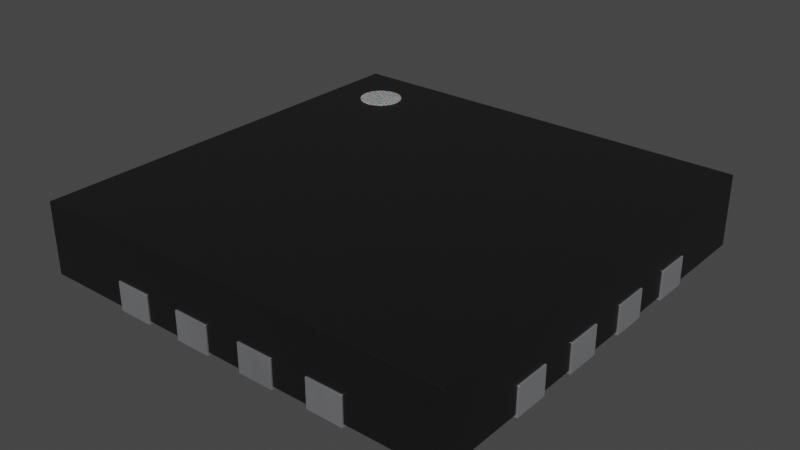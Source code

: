 # Source: VQFN-16-1EP_3x3mm_P0.5mm_EP1.1x1.1mm.blend  (saved by Blender 3.2.14; exported with 4.5.12 LTS)
import bpy
from mathutils import Matrix  # noqa: F401  (used for matrix-valued properties, if any)

bpy.ops.wm.read_factory_settings(use_empty=True)
scene = bpy.context.scene
scene.name = 'Scene'

# ---- collections
col_collection = bpy.data.collections.new('Collection'); scene.collection.children.link(col_collection)

# ---- materials (node trees are filled in below, after node groups)
mat_plastic_chip = bpy.data.materials.new('plastic_chip')
mat_plastic_chip.use_transparent_shadow = False
mat_plastic_chip.preview_render_type = 'CUBE'
mat_metal_pins = bpy.data.materials.new('metal_pins')
mat_metal_pins.use_transparent_shadow = False
mat_metal_pins.preview_render_type = 'CUBE'
mat_white_markings = bpy.data.materials.new('white_markings')
mat_white_markings.use_transparent_shadow = False
mat_white_markings.preview_render_type = 'FLAT'

# ---- material node trees
mat_plastic_chip.use_nodes = True; mat_plastic_chip.node_tree.nodes.clear()
_N = mat_plastic_chip.node_tree.nodes; _L = mat_plastic_chip.node_tree.links
n0 = _N.new('ShaderNodeBsdfPrincipled'); n0.name = 'Principled BSDF'; n0.location = (10, 300)
n0.distribution = 'GGX'
n0.subsurface_method = 'BURLEY'
n0.inputs[0].default_value = (0.009312, 0.009312, 0.009312, 1.0)
n0.inputs[1].default_value = 0.1372
n0.inputs[2].default_value = 0.3706
n0.inputs[3].default_value = 1.45
n0.inputs[27].default_value = (0.0, 0.0, 0.0, 1.0)
n0.inputs[28].default_value = 1.0
n1 = _N.new('ShaderNodeOutputMaterial'); n1.name = 'Material Output'; n1.location = (300, 300)
n2 = _N.new('ShaderNodeTexNoise'); n2.name = 'Noise Texture'; n2.location = (-893, 54)
n2.inputs[2].default_value = 200.0
n2.inputs[3].default_value = 3.6
n2.inputs[4].default_value = 0.8375
n3 = _N.new('ShaderNodeBump'); n3.name = 'Bump'; n3.location = (-604, -53)
n3.inputs[0].default_value = 0.08
n3.inputs[1].default_value = 1.0
n3.inputs[2].default_value = 1.0
_L.new(n0.outputs[0], n1.inputs[0])
_L.new(n2.outputs[0], n3.inputs[3])
_L.new(n3.outputs[0], n0.inputs[5])
n1.is_active_output = True
mat_metal_pins.use_nodes = True; mat_metal_pins.node_tree.nodes.clear()
_N = mat_metal_pins.node_tree.nodes; _L = mat_metal_pins.node_tree.links
n0 = _N.new('ShaderNodeMapping'); n0.name = 'Mapping'; n0.location = (-1447, -91)
n0.inputs[3].default_value = (4.8, 1.2, 1.1)
n1 = _N.new('ShaderNodeBsdfPrincipled'); n1.name = 'Principled BSDF'; n1.location = (-560, 254)
n1.distribution = 'GGX'
n1.subsurface_method = 'BURLEY'
n1.inputs[1].default_value = 0.7818
n1.inputs[2].default_value = 0.2886
n1.inputs[3].default_value = 1.45
n1.inputs[13].default_value = 0.0
n1.inputs[27].default_value = (0.0, 0.0, 0.0, 1.0)
n1.inputs[28].default_value = 1.0
n2 = _N.new('ShaderNodeOutputMaterial'); n2.name = 'Material Output.002'; n2.location = (-205, 253)
n2.width = 213
n3 = _N.new('ShaderNodeTexNoise'); n3.name = 'Noise Texture.002'; n3.location = (-1228, -73)
n3.inputs[2].default_value = 0.1
n3.inputs[3].default_value = 7.0
n3.inputs[4].default_value = 0.6
n3.inputs[8].default_value = 0.4
n4 = _N.new('ShaderNodeTexCoord'); n4.name = 'Texture Coordinate'; n4.location = (-1636, -116)
n5 = _N.new('ShaderNodeMix'); n5.name = 'Mix.001'; n5.location = (-921, 45)
n5.data_type = 'RGBA'
n5.inputs[6].default_value = (0.9398, 0.9547, 1.0, 1.0)
n5.inputs[7].default_value = (0.13, 0.1259, 0.1359, 1.0)
n6 = _N.new('ShaderNodeBump'); n6.name = 'Bump.001'; n6.location = (-1001, -227)
n6.inputs[0].default_value = 0.05
n6.inputs[1].default_value = 0.01
n6.inputs[2].default_value = 1.0
_L.new(n1.outputs[0], n2.inputs[0])
_L.new(n3.outputs[0], n6.inputs[3])
_L.new(n0.outputs[0], n3.inputs[0])
_L.new(n3.outputs[0], n5.inputs[0])
_L.new(n4.outputs[3], n0.inputs[0])
_L.new(n5.outputs[2], n1.inputs[0])
_L.new(n6.outputs[0], n1.inputs[5])
n2.is_active_output = True
mat_white_markings.use_nodes = True; mat_white_markings.node_tree.nodes.clear()
_N = mat_white_markings.node_tree.nodes; _L = mat_white_markings.node_tree.links
n0 = _N.new('ShaderNodeOutputMaterial'); n0.name = 'Material Output'; n0.location = (300, 300)
n1 = _N.new('ShaderNodeBsdfPrincipled'); n1.name = 'Principled BSDF'; n1.location = (-34, 272)
n1.distribution = 'GGX'
n1.subsurface_method = 'BURLEY'
n1.inputs[1].default_value = 0.02
n1.inputs[2].default_value = 0.4636
n1.inputs[3].default_value = 1.4
n1.inputs[8].default_value = 1.0
n1.inputs[10].default_value = 0.3682
n1.inputs[13].default_value = 0.6591
n1.inputs[18].default_value = 0.2318
n1.inputs[20].default_value = 0.6709
n1.inputs[24].default_value = 0.1191
n1.inputs[27].default_value = (0.0, 0.0, 0.0, 1.0)
n1.inputs[28].default_value = 1.0
n2 = _N.new('ShaderNodeMapping'); n2.name = 'Mapping'; n2.location = (-1010, 265)
n2.inputs[3].default_value = (3.0, 1.0, 1.0)
n3 = _N.new('ShaderNodeTexCoord'); n3.name = 'Texture Coordinate'; n3.location = (-1250, 180)
n4 = _N.new('ShaderNodeBump'); n4.name = 'Bump'; n4.location = (-376, -99)
n4.inputs[0].default_value = 0.05
n4.inputs[1].default_value = 1.0
n4.inputs[2].default_value = 1.0
n5 = _N.new('ShaderNodeTexNoise'); n5.name = 'Noise Texture'; n5.location = (-662, 176)
n5.inputs[2].default_value = 88.0
n5.inputs[3].default_value = 10.8
n5.inputs[4].default_value = 0.9167
n5.inputs[8].default_value = 1.6
n6 = _N.new('ShaderNodeValToRGB'); n6.name = 'ColorRamp'; n6.location = (-354, 186)
while len(n6.color_ramp.elements) > 1: n6.color_ramp.elements.remove(n6.color_ramp.elements[-1])
n6.color_ramp.elements[0].position = 0.0; n6.color_ramp.elements[0].color = (0.2596, 0.2596, 0.2596, 1.0)
_e = n6.color_ramp.elements.new(1.0); _e.color = (0.6303, 0.6303, 0.6303, 1.0)
n7 = _N.new('ShaderNodeMix'); n7.name = 'Mix'; n7.location = (-204, 152)
n7.data_type = 'RGBA'
n7.inputs[0].default_value = 0.3682
n7.inputs[7].default_value = (0.2525, 0.2525, 0.2525, 1.0)
_L.new(n5.outputs[0], n6.inputs[0])
_L.new(n1.outputs[0], n0.inputs[0])
_L.new(n3.outputs[2], n2.inputs[0])
_L.new(n2.outputs[0], n5.inputs[0])
_L.new(n5.outputs[0], n4.inputs[3])
_L.new(n4.outputs[0], n1.inputs[5])
_L.new(n6.outputs[0], n7.inputs[6])
_L.new(n7.outputs[2], n1.inputs[0])
n0.is_active_output = True

# ---- world
world_world = bpy.data.worlds.new('World'); scene.world = world_world
world_world.use_nodes = True; world_world.node_tree.nodes.clear()
_N = world_world.node_tree.nodes; _L = world_world.node_tree.links
n0 = _N.new('ShaderNodeOutputWorld'); n0.name = 'World Output'; n0.location = (300, 300)
n1 = _N.new('ShaderNodeBackground'); n1.name = 'Background'; n1.location = (10, 300)
n1.inputs[0].default_value = (0.05088, 0.05088, 0.05088, 1.0)
_L.new(n1.outputs[0], n0.inputs[0])
n0.is_active_output = True
world_world.color = (0.05088, 0.05088, 0.05088)
world_world.use_sun_shadow = False
world_world.sun_shadow_jitter_overblur = 0.0

# ---- meshes
me_shape_9_indexedfaceset_006 = bpy.data.meshes.new('SHAPE_9_IndexedFaceSet.006')
me_shape_9_indexedfaceset_006.from_pydata([(-1.49, 1.49, 0.52), (-1.49, 1.49, 0.02), (-1.49, -1.49, 0.02), (1.49, 1.49, 0.02), (1.49, 1.49, 0.52), (1.49, -1.49, 0.02), (-1.49, -1.49, 0.52), (1.49, -1.49, 0.52), (-0.575, 0.975, 0.2), (-0.975, 0.575, 0.2), (0.875, -1.1, 0.2), (1.1, -0.875, 0.2), (0.625, -1.1, 0.2), (0.375, -1.1, 0.2), (0.125, -1.1, 0.2), (1.1, 0.125, 0.2), (-0.375, -1.1, 0.2), (1.1, 0.375, 0.2), (-0.625, -1.1, 0.2), (-1.1, -0.875, 0.2), (0.875, 1.1, 0.2), (-1.1, -0.625, 0.2), (0.375, 1.1, 0.2), (-1.1, -0.125, 0.2), (-1.1, 0.125, 0.2), (-0.625, 1.1, 0.2), (-1.1, 0.625, 0.2), (0.975, 0.975, 0.2), (-0.975, -0.975, 0.2), (0.975, -0.975, 0.2), (1.1, -0.625, 0.2), (1.1, -0.125, 0.2), (1.1, -0.375, 0.2), (0.625, 1.1, 0.2), (0.125, 1.1, 0.2), (-0.375, 1.1, 0.2), (-0.125, 1.1, 0.2), (-0.875, 1.1, 0.2), (-0.125, -1.1, 0.2), (1.1, 0.625, 0.2), (1.1, 0.875, 0.2), (-0.875, -1.1, 0.2), (-1.1, -0.375, 0.2), (-1.1, 0.375, 0.2), (-1.1, 0.875, 0.2), (1.49, -0.875, 0.2), (1.49, -0.875, 0.02), (1.49, -0.375, 0.2), (1.49, -0.375, 0.02), (1.49, -0.625, 0.02), (1.49, -0.625, 0.2), (1.49, 0.125, 0.2), (1.49, 0.125, 0.02), (1.49, -0.125, 0.02), (1.49, -0.125, 0.2), (1.49, 0.875, 0.02), (1.49, 0.625, 0.02), (1.49, 0.375, 0.02), (1.49, 0.375, 0.2), (1.49, 0.625, 0.2), (1.49, 0.875, 0.2), (-0.875, 1.1, 0.02), (-0.875, 1.49, 0.02), (-0.625, 1.1, 0.02), (-0.125, 1.1, 0.02), (-0.575, 0.975, 0.02), (-0.375, 1.1, 0.02), (-0.375, 1.49, 0.02), (-0.625, 1.49, 0.02), (0.125, 1.1, 0.02), (-0.125, 1.49, 0.02), (0.375, 1.1, 0.02), (0.125, 1.49, 0.02), (0.625, 1.49, 0.02), (0.375, 1.49, 0.02), (0.875, 1.1, 0.02), (0.625, 1.1, 0.02), (0.875, 1.49, 0.02), (0.975, -0.975, 0.02), (1.1, -0.875, 0.02), (1.1, -0.625, 0.02), (1.1, -0.375, 0.02), (1.1, 0.875, 0.02), (0.975, 0.975, 0.02), (1.1, -0.125, 0.02), (1.1, 0.125, 0.02), (1.1, 0.375, 0.02), (1.1, 0.625, 0.02), (-1.49, -0.875, 0.02), (-1.49, -0.625, 0.02), (-1.49, -0.375, 0.02), (-1.49, -0.125, 0.02), (-1.49, 0.125, 0.02), (-1.49, 0.375, 0.02), (-1.49, 0.625, 0.02), (-1.49, 0.875, 0.02), (-1.1, 0.125, 0.02), (-0.975, 0.42, 0.02), (-1.1, 0.375, 0.02), (-1.1, -0.875, 0.02), (-0.975, -0.975, 0.02), (-1.1, -0.125, 0.02), (-1.1, 0.625, 0.02), (-1.1, 0.875, 0.02), (-1.1, -0.625, 0.02), (-1.1, -0.375, 0.02), (-0.875, -1.1, 0.02), (-0.375, -1.49, 0.02), (-0.625, -1.1, 0.02), (-0.125, -1.49, 0.02), (-0.375, -1.1, 0.02), (-0.625, -1.49, 0.02), (-0.875, -1.49, 0.02), (0.125, -1.1, 0.02), (-0.125, -1.1, 0.02), (0.375, -1.1, 0.02), (0.375, -1.49, 0.02), (0.125, -1.49, 0.02), (0.625, -1.1, 0.02), (0.875, -1.1, 0.02), (0.875, -1.49, 0.02), (0.625, -1.49, 0.02), (-0.975, 0.575, 0.02), (-0.625, -1.49, 0.2), (-0.875, -1.49, 0.2), (-0.375, -1.49, 0.2), (-0.125, -1.49, 0.2), (0.125, -1.49, 0.2), (0.375, -1.49, 0.2), (0.625, -1.49, 0.2), (0.875, -1.49, 0.2), (0.625, 1.49, 0.2), (0.875, 1.49, 0.2), (-0.875, 1.49, 0.2), (-0.375, 1.49, 0.2), (-0.625, 1.49, 0.2), (0.125, 1.49, 0.2), (-0.125, 1.49, 0.2), (0.375, 1.49, 0.2), (-1.49, 0.625, 0.2), (-1.49, 0.875, 0.2), (-1.49, -0.875, 0.2), (-1.49, -0.375, 0.2), (-1.49, -0.625, 0.2), (-1.49, 0.125, 0.2), (-1.49, -0.125, 0.2), (-1.49, 0.375, 0.2), (-1.1, 0.625, 0.0), (-1.5, 0.625, 0.0), (-1.1, 0.875, 0.0), (-1.5, 0.875, 0.0), (-0.625, 1.1, 0.0), (-1.1, 0.375, 0.0), (-1.5, 0.375, 0.0), (-1.5, -0.125, 0.0), (0.375, 1.1, 0.0), (-1.5, -0.375, 0.0), (-1.1, -0.375, 0.0), (-1.1, -0.625, 0.0), (0.875, 1.1, 0.0), (-0.575, 0.975, 0.2), (-0.975, 0.575, 0.2), (0.875, -1.5, 0.2), (1.5, -0.875, 0.2), (0.875, -1.1, 0.2), (1.1, -0.875, 0.2), (0.625, -1.5, 0.2), (0.625, -1.1, 0.2), (0.375, -1.5, 0.2), (1.5, -0.375, 0.2), (0.375, -1.1, 0.2), (0.125, -1.5, 0.2), (0.125, -1.1, 0.2), (-0.875, -1.1, 0.0), (-0.875, -1.5, 0.0), (1.1, 0.875, 0.0), (1.1, 0.625, 0.0), (1.5, -0.125, 0.2), (1.5, 0.125, 0.2), (1.1, 0.125, 0.2), (-0.625, -1.1, 0.0), (-0.375, -1.5, 0.2), (-0.375, -1.1, 0.2), (1.1, 0.375, 0.2), (1.5, 0.375, 0.2), (-0.625, -1.5, 0.2), (-0.625, -1.1, 0.2), (-0.375, -1.1, 0.0), (-1.5, -0.875, 0.2), (0.875, 1.5, 0.2), (1.1, 0.375, 0.0), (1.5, 0.125, 0.0), (-1.1, -0.875, 0.2), (0.875, 1.1, 0.2), (-0.125, -1.5, 0.0), (-0.125, -1.1, 0.0), (-1.5, -0.625, 0.2), (-1.1, -0.625, 0.2), (0.375, 1.1, 0.2), (1.5, -0.125, 0.0), (0.125, -1.5, 0.0), (-1.5, -0.125, 0.2), (-1.1, -0.125, 0.2), (0.125, -1.1, 0.0), (1.5, -0.375, 0.0), (-1.5, 0.125, 0.2), (-0.125, 1.5, 0.2), (-1.1, 0.125, 0.2), (0.625, -1.5, 0.0), (-0.625, 1.5, 0.2), (1.1, -0.875, 0.0), (-0.625, 1.1, 0.2), (-1.1, 0.625, 0.2), (-1.5, 0.625, 0.2), (0.875, -1.1, 0.0), (0.975, 0.975, 0.2), (-0.575, 0.975, 0.0), (-0.975, -0.975, 0.2), (0.975, -0.975, 0.2), (-0.975, 0.575, 0.0), (1.1, -0.625, 0.2), (1.5, -0.625, 0.2), (1.1, -0.125, 0.2), (1.1, -0.375, 0.2), (1.5, 0.875, 0.2), (1.5, 0.625, 0.2), (-0.875, 1.5, 0.0), (-0.875, 1.1, 0.0), (-0.625, 1.5, 0.0), (0.625, 1.1, 0.2), (-0.375, 1.5, 0.0), (-0.125, 1.1, 0.0), (-0.375, 1.1, 0.0), (-0.125, 1.5, 0.0), (0.625, 1.5, 0.2), (-1.1, 0.125, 0.0), (0.125, 1.1, 0.2), (-1.5, 0.125, 0.0), (0.375, 1.5, 0.0), (0.125, 1.5, 0.0), (0.125, 1.1, 0.0), (0.125, 1.5, 0.2), (-1.1, -0.125, 0.0), (0.625, 1.5, 0.0), (0.625, 1.1, 0.0), (0.875, 1.5, 0.0), (0.375, 1.5, 0.2), (-1.5, -0.625, 0.0), (-1.1, -0.875, 0.0), (-0.375, 1.5, 0.2), (-1.5, -0.875, 0.0), (-0.375, 1.1, 0.2), (-0.125, 1.1, 0.2), (-0.875, 1.1, 0.2), (-0.875, 1.5, 0.2), (-0.125, -1.1, 0.2), (-0.125, -1.5, 0.2), (1.1, 0.625, 0.2), (1.1, 0.875, 0.2), (-0.875, -1.5, 0.2), (-0.875, -1.1, 0.2), (1.5, 0.625, 0.0), (1.5, 0.875, 0.0), (-0.625, -1.5, 0.0), (-1.1, -0.375, 0.2), (-1.5, -0.375, 0.2), (1.1, 0.125, 0.0), (-1.5, 0.375, 0.2), (1.5, 0.375, 0.0), (-0.375, -1.5, 0.0), (-1.1, 0.375, 0.2), (1.1, -0.375, 0.0), (1.1, -0.125, 0.0), (0.375, -1.1, 0.0), (0.375, -1.5, 0.0), (1.5, -0.625, 0.0), (1.1, -0.625, 0.0), (1.5, -0.875, 0.0), (-1.5, 0.875, 0.2), (-1.1, 0.875, 0.2), (0.875, -1.5, 0.0), (0.625, -1.1, 0.0), (0.975, 0.975, 0.0), (0.975, -0.975, 0.0), (-0.975, -0.975, 0.0), (-1.239, 1.043, 0.525), (-1.239, 1.043, 0.375), (-1.225, 1.017, 0.525), (-1.225, 1.017, 0.375), (-1.206, 0.9939, 0.525), (-1.206, 0.9939, 0.375), (-1.183, 0.9753, 0.525), (-1.183, 0.9753, 0.375), (-1.157, 0.9614, 0.525), (-1.157, 0.9614, 0.375), (-1.129, 0.9529, 0.525), (-1.129, 0.9529, 0.375), (-1.1, 0.95, 0.525), (-1.1, 0.95, 0.375), (-1.071, 0.9529, 0.525), (-1.071, 0.9529, 0.375), (-1.043, 0.9614, 0.525), (-1.043, 0.9614, 0.375), (-1.017, 0.9753, 0.525), (-1.017, 0.9753, 0.375), (-0.9939, 0.9939, 0.525), (-0.9939, 0.9939, 0.375), (-0.9753, 1.017, 0.525), (-0.9753, 1.017, 0.375), (-0.9614, 1.043, 0.525), (-0.9614, 1.043, 0.375), (-0.9529, 1.071, 0.525), (-0.9529, 1.071, 0.375), (-0.95, 1.1, 0.525), (-0.95, 1.1, 0.375), (-0.9529, 1.129, 0.525), (-0.9529, 1.129, 0.375), (-0.9614, 1.157, 0.525), (-0.9614, 1.157, 0.375), (-0.9753, 1.183, 0.525), (-0.9753, 1.183, 0.375), (-0.9939, 1.206, 0.525), (-0.9939, 1.206, 0.375), (-1.017, 1.225, 0.525), (-1.017, 1.225, 0.375), (-1.043, 1.239, 0.525), (-1.043, 1.239, 0.375), (-1.071, 1.247, 0.525), (-1.071, 1.247, 0.375), (-1.1, 1.25, 0.525), (-1.1, 1.25, 0.375), (-1.247, 1.071, 0.375), (-1.247, 1.071, 0.525), (-1.25, 1.1, 0.375), (-1.25, 1.1, 0.525), (-1.247, 1.129, 0.375), (-1.247, 1.129, 0.525), (-1.239, 1.157, 0.375), (-1.239, 1.157, 0.525), (-1.225, 1.183, 0.375), (-1.225, 1.183, 0.525), (-1.206, 1.206, 0.375), (-1.206, 1.206, 0.525), (-1.183, 1.225, 0.375), (-1.183, 1.225, 0.525), (-1.157, 1.239, 0.375), (-1.157, 1.239, 0.525), (-1.129, 1.247, 0.375), (-1.129, 1.247, 0.525)], [], [(4, 0, 6, 7), (49, 48, 47, 54, 53, 52, 51, 58, 57, 56, 59, 60, 55, 3, 4, 7, 5, 46, 45, 50), (78, 83, 65, 63, 68, 67, 66, 64, 70, 72, 69, 71, 74, 73, 76, 75, 77, 3, 55, 82, 87, 56, 57, 86, 85, 52, 53, 84, 81, 48, 49, 80, 79, 46, 5, 120, 119, 118, 121, 116, 115, 113, 117, 109, 114, 110, 107, 111, 108, 106, 112, 2, 88, 99, 104, 89, 90, 105, 101, 91, 92, 96, 98, 97, 100), (98, 93, 94, 102, 103, 95, 1, 62, 61, 63, 65, 122, 97), (130, 120, 5, 7, 6, 2, 112, 124, 123, 111, 107, 125, 126, 109, 117, 127, 128, 116, 121, 129), (1, 0, 4, 3, 77, 132, 131, 73, 74, 138, 136, 72, 70, 137, 134, 67, 68, 135, 133, 62), (2, 6, 0, 1, 95, 140, 139, 94, 93, 146, 144, 92, 91, 145, 142, 90, 89, 143, 141, 88), (113, 14, 127, 117), (80, 30, 11, 79), (123, 18, 108, 111), (36, 137, 70, 64), (82, 40, 39, 87), (35, 66, 67, 134), (98, 43, 146, 93), (96, 24, 43, 98), (106, 41, 124, 112), (66, 35, 36, 64), (53, 54, 31, 84), (39, 59, 56, 87), (118, 12, 129, 121), (37, 61, 62, 133), (108, 18, 41, 106), (78, 29, 27, 83), (22, 138, 74, 71), (65, 8, 9, 122), (100, 28, 29, 78), (15, 51, 52, 85), (105, 42, 23, 101), (83, 27, 8, 65), (141, 19, 99, 88), (114, 38, 16, 110), (49, 50, 30, 80), (69, 34, 22, 71), (84, 31, 32, 81), (86, 17, 15, 85), (128, 13, 115, 116), (25, 135, 68, 63), (103, 44, 140, 95), (122, 9, 28, 100, 97), (61, 37, 25, 63), (101, 23, 145, 91), (20, 132, 77, 75), (142, 42, 105, 90), (55, 60, 40, 82), (110, 16, 125, 107), (32, 47, 48, 81), (126, 38, 114, 109), (99, 19, 21, 104), (130, 10, 119, 120), (76, 33, 20, 75), (115, 13, 14, 113), (57, 58, 17, 86), (11, 45, 46, 79), (144, 24, 96, 92), (104, 21, 143, 89), (131, 33, 76, 73), (139, 26, 102, 94), (119, 10, 12, 118), (34, 69, 72, 136), (102, 26, 44, 103), (8, 27, 29, 28, 9), (11, 30, 50, 45), (127, 14, 13, 128), (32, 31, 54, 47), (125, 16, 38, 126), (15, 17, 58, 51), (124, 41, 18, 123), (39, 40, 60, 59), (129, 12, 10, 130), (143, 21, 19, 141), (20, 33, 131, 132), (145, 23, 42, 142), (22, 34, 136, 138), (146, 43, 24, 144), (36, 35, 134, 137), (25, 37, 133, 135), (140, 44, 26, 139), (148, 150, 149, 147), (203, 200, 171, 172), (238, 239, 241, 246), (233, 230, 249, 206), (150, 148, 213, 278), (276, 210, 165, 220), (228, 226, 254, 209), (263, 180, 186, 185), (231, 233, 206, 252), (175, 176, 257, 258), (230, 232, 251, 249), (152, 153, 267, 270), (235, 152, 270, 207), (173, 174, 259, 260), (232, 231, 252, 251), (199, 272, 222, 177), (176, 261, 225, 257), (281, 208, 166, 167), (226, 227, 253, 254), (180, 173, 260, 186), (283, 282, 215, 218), (155, 238, 246, 198), (216, 219, 161, 160), (284, 283, 218, 217), (208, 280, 162, 166), (266, 191, 178, 179), (157, 242, 202, 264), (282, 216, 160, 215), (250, 248, 192, 188), (277, 275, 221, 163), (195, 187, 182, 255), (275, 276, 220, 221), (200, 274, 168, 171), (240, 155, 198, 236), (272, 271, 223, 222), (204, 199, 177, 169), (190, 266, 179, 183), (274, 273, 170, 168), (151, 228, 209, 211), (269, 194, 256, 181), (149, 150, 278, 279), (219, 284, 217, 161), (191, 268, 184, 178), (227, 151, 211, 253), (242, 154, 201, 202), (159, 245, 189, 193), (174, 263, 185, 259), (156, 157, 264, 265), (261, 262, 224, 225), (262, 175, 258, 224), (187, 269, 181, 182), (271, 204, 169, 223), (194, 195, 255, 256), (248, 158, 197, 192), (280, 214, 164, 162), (244, 159, 193, 229), (273, 203, 172, 170), (247, 250, 188, 196), (268, 190, 183, 184), (210, 277, 163, 165), (245, 243, 234, 189), (237, 235, 207, 205), (158, 247, 196, 197), (243, 244, 229, 234), (226, 228, 151, 227), (230, 233, 231, 232), (154, 156, 265, 201), (148, 147, 212, 213), (214, 281, 167, 164), (237, 153, 152, 235), (239, 240, 236, 241), (239, 238, 155, 240), (153, 237, 205, 267), (156, 154, 242, 157), (147, 149, 279, 212), (243, 245, 159, 244), (161, 217, 218, 215, 160), (250, 247, 158, 248), (221, 220, 165, 163), (168, 170, 172, 171), (177, 222, 223, 169), (256, 255, 182, 181), (184, 183, 179, 178), (280, 208, 281, 214), (185, 186, 260, 259), (224, 258, 257, 225), (162, 164, 167, 166), (262, 261, 176, 175), (188, 192, 197, 196), (263, 174, 173, 180), (234, 229, 193, 189), (268, 191, 266, 190), (265, 264, 202, 201), (194, 269, 187, 195), (241, 236, 198, 246), (199, 204, 271, 272), (205, 207, 270, 267), (274, 200, 203, 273), (249, 251, 252, 206), (275, 277, 210, 276), (254, 253, 211, 209), (219, 216, 282, 283, 284), (213, 212, 279, 278), (328, 327, 325, 326), (308, 307, 305, 306), (310, 309, 307, 308), (312, 311, 309, 310), (306, 305, 303, 304), (314, 313, 311, 312), (316, 315, 313, 314), (347, 348, 329, 330), (326, 324, 322, 320, 318, 316, 314, 312, 310, 308, 306, 304, 302, 300, 298, 296, 294, 292, 290, 288, 286, 331, 333, 335, 337, 339, 341, 343, 345, 347, 330, 328), (326, 325, 323, 324), (345, 346, 348, 347), (330, 329, 327, 328), (305, 307, 309, 311, 313, 315, 317, 319, 321, 323, 325, 327, 329, 348, 346, 344, 342, 340, 338, 336, 334, 332, 285, 287, 289, 291, 293, 295, 297, 299, 301, 303), (343, 344, 346, 345), (318, 317, 315, 316), (320, 319, 317, 318), (341, 342, 344, 343), (322, 321, 319, 320), (324, 323, 321, 322), (339, 340, 342, 341), (337, 338, 340, 339), (335, 336, 338, 337), (333, 334, 336, 335), (331, 332, 334, 333), (286, 285, 332, 331), (288, 287, 285, 286), (290, 289, 287, 288), (292, 291, 289, 290), (294, 293, 291, 292), (296, 295, 293, 294), (298, 297, 295, 296), (300, 299, 297, 298), (302, 301, 299, 300), (304, 303, 301, 302)])
me_shape_9_indexedfaceset_006.polygons.foreach_set('use_smooth', [True] * 214)
me_shape_9_indexedfaceset_006.polygons.foreach_set('material_index', [0, 0, 0, 0, 0, 0, 0, 0, 0, 0, 0, 0, 0, 0, 0, 0, 0, 0, 0, 0, 0, 0, 0, 0, 0, 0, 0, 0, 0, 0, 0, 0, 0, 0, 0, 0, 0, 0, 0, 0, 0, 0, 0, 0, 0, 0, 0, 0, 0, 0, 0, 0, 0, 0, 0, 0, 0, 0, 0, 0, 0, 0, 0, 0, 0, 0, 0, 0, 0, 0, 0, 0, 0, 0, 0, 0, 0, 1, 1, 1, 1, 1, 1, 1, 1, 1, 1, 1, 1, 1, 1, 1, 1, 1, 1, 1, 1, 1, 1, 1, 1, 1, 1, 1, 1, 1, 1, 1, 1, 1, 1, 1, 1, 1, 1, 1, 1, 1, 1, 1, 1, 1, 1, 1, 1, 1, 1, 1, 1, 1, 1, 1, 1, 1, 1, 1, 1, 1, 1, 1, 1, 1, 1, 1, 1, 1, 1, 1, 1, 1, 1, 1, 1, 1, 1, 1, 1, 1, 1, 1, 1, 1, 1, 1, 1, 1, 1, 1, 1, 1, 1, 1, 1, 1, 1, 1, 1, 1, 1, 1, 2, 2, 2, 2, 2, 2, 2, 2, 2, 2, 2, 2, 2, 2, 2, 2, 2, 2, 2, 2, 2, 2, 2, 2, 2, 2, 2, 2, 2, 2, 2, 2, 2, 2])
_k = set([(0, 1), (0, 4), (0, 6), (1, 62), (1, 95), (2, 6), (2, 88), (2, 112), (3, 4), (3, 55), (3, 77), (4, 7), (5, 7), (5, 46), (5, 120), (6, 7), (8, 9), (8, 27), (8, 65), (9, 28), (9, 122), (10, 12), (10, 119), (10, 130), (11, 30), (11, 45), (11, 79), (12, 118), (12, 129), (13, 14), (13, 115), (13, 128), (14, 113), (14, 127), (15, 17), (15, 51), (15, 85), (16, 38), (16, 110), (16, 125), (17, 58), (17, 86), (18, 41), (18, 108), (18, 123), (19, 21), (19, 99), (19, 141), (20, 33), (20, 75), (20, 132), (21, 104), (21, 143), (22, 34), (22, 71), (22, 138), (23, 42), (23, 101), (23, 145), (24, 43), (24, 96), (24, 144), (25, 37), (25, 63), (25, 135), (26, 44), (26, 102), (26, 139), (27, 29), (27, 83), (28, 29), (28, 100), (29, 78), (30, 50), (30, 80), (31, 32), (31, 54), (31, 84), (32, 47), (32, 81), (33, 76), (33, 131), (34, 69), (34, 136), (35, 36), (35, 66), (35, 134), (36, 64), (36, 137), (37, 61), (37, 133), (38, 114), (38, 126), (39, 40), (39, 59), (39, 87), (40, 60), (40, 82), (41, 106), (41, 124), (42, 105), (42, 142), (43, 98), (43, 146), (44, 103), (44, 140), (45, 46), (45, 50), (46, 79), (47, 48), (47, 54), (48, 49), (48, 81), (49, 50), (49, 80), (51, 52), (51, 58), (52, 53), (52, 85), (53, 54), (53, 84), (55, 60), (55, 82), (56, 57), (56, 59), (56, 87), (57, 58), (57, 86), (59, 60), (61, 62), (61, 63), (62, 133), (63, 68), (64, 66), (64, 70), (65, 83), (65, 122), (66, 67), (67, 68), (67, 134), (68, 135), (69, 71), (69, 72), (70, 72), (70, 137), (71, 74), (72, 136), (73, 74), (73, 76), (73, 131), (74, 138), (75, 76), (75, 77), (77, 132), (78, 83), (78, 100), (79, 80), (81, 84), (82, 87), (85, 86), (88, 99), (88, 141), (89, 90), (89, 104), (89, 143), (90, 105), (90, 142), (91, 92), (91, 101), (91, 145), (92, 96), (92, 144), (93, 94), (93, 98), (93, 146), (94, 102), (94, 139), (95, 103), (95, 140), (96, 98), (97, 100), (97, 122), (99, 104), (101, 105), (102, 103), (106, 108), (106, 112), (107, 110), (107, 111), (107, 125), (108, 111), (109, 114), (109, 117), (109, 126), (110, 114), (111, 123), (112, 124), (113, 115), (113, 117), (115, 116), (116, 121), (116, 128), (117, 127), (118, 119), (118, 121), (119, 120), (120, 130), (121, 129), (123, 124), (125, 126), (127, 128), (129, 130), (131, 132), (133, 135), (134, 137), (136, 138), (139, 140), (141, 143), (142, 145), (144, 146), (147, 148), (147, 149), (147, 212), (148, 150), (148, 213), (149, 150), (149, 279), (150, 278), (151, 211), (151, 227), (151, 228), (152, 153), (152, 235), (152, 270), (153, 237), (153, 267), (154, 156), (154, 201), (154, 242), (155, 198), (155, 238), (155, 240), (156, 157), (156, 265), (157, 242), (157, 264), (158, 197), (158, 247), (158, 248), (159, 193), (159, 244), (159, 245), (160, 161), (160, 215), (160, 216), (161, 217), (161, 219), (162, 164), (162, 166), (162, 280), (163, 165), (163, 221), (163, 277), (164, 167), (164, 214), (165, 210), (165, 220), (166, 167), (166, 208), (167, 281), (168, 170), (168, 171), (168, 274), (169, 177), (169, 204), (169, 223), (170, 172), (170, 273), (171, 172), (171, 200), (172, 203), (173, 174), (173, 180), (173, 260), (174, 259), (174, 263), (175, 176), (175, 258), (175, 262), (176, 257), (176, 261), (177, 199), (177, 222), (178, 179), (178, 184), (178, 191), (179, 183), (179, 266), (180, 186), (180, 263), (181, 182), (181, 256), (181, 269), (182, 187), (182, 255), (183, 184), (183, 190), (184, 268), (185, 186), (185, 259), (185, 263), (186, 260), (187, 195), (187, 269), (188, 192), (188, 196), (188, 250), (189, 193), (189, 234), (189, 245), (190, 266), (190, 268), (191, 266), (191, 268), (192, 197), (192, 248), (193, 229), (194, 195), (194, 256), (194, 269), (195, 255), (196, 197), (196, 247), (198, 236), (198, 246), (199, 204), (199, 272), (200, 203), (200, 274), (201, 202), (201, 265), (202, 242), (202, 264), (203, 273), (204, 271), (205, 207), (205, 237), (205, 267), (206, 233), (206, 249), (206, 252), (207, 235), (207, 270), (208, 280), (208, 281), (209, 211), (209, 228), (209, 254), (210, 276), (210, 277), (211, 253), (212, 213), (212, 279), (213, 278), (214, 280), (214, 281), (215, 218), (215, 282), (216, 219), (216, 282), (217, 218), (217, 284), (218, 283), (219, 284), (220, 221), (220, 276), (221, 275), (222, 223), (222, 272), (223, 271), (224, 225), (224, 258), (224, 262), (225, 257), (225, 261), (226, 227), (226, 228), (226, 254), (227, 253), (229, 234), (229, 244), (230, 232), (230, 233), (230, 249), (231, 232), (231, 233), (231, 252), (232, 251), (234, 243), (235, 237), (236, 240), (236, 241), (238, 239), (238, 246), (239, 240), (239, 241), (241, 246), (243, 244), (243, 245), (247, 250), (248, 250), (249, 251), (251, 252), (253, 254), (255, 256), (257, 258), (259, 260), (261, 262), (264, 265), (267, 270), (271, 272), (273, 274), (275, 276), (275, 277), (278, 279), (282, 283), (283, 284), (285, 287), (285, 332), (286, 288), (286, 331), (287, 289), (288, 290), (289, 291), (290, 292), (291, 293), (292, 294), (293, 295), (294, 296), (295, 297), (296, 298), (297, 299), (298, 300), (299, 301), (300, 302), (301, 303), (302, 304), (303, 305), (304, 306), (305, 307), (306, 308), (307, 309), (308, 310), (309, 311), (310, 312), (311, 313), (312, 314), (313, 315), (314, 316), (315, 317), (316, 318), (317, 319), (318, 320), (319, 321), (320, 322), (321, 323), (322, 324), (323, 325), (324, 326), (325, 327), (326, 328), (327, 329), (328, 330), (329, 348), (330, 347), (331, 333), (332, 334), (333, 335), (334, 336), (335, 337), (336, 338), (337, 339), (338, 340), (339, 341), (340, 342), (341, 343), (342, 344), (343, 345), (344, 346), (345, 347), (346, 348)])
me_shape_9_indexedfaceset_006.attributes.new('sharp_edge', 'BOOLEAN', 'EDGE').data.foreach_set('value', [ (min(e.vertices), max(e.vertices)) in _k for e in me_shape_9_indexedfaceset_006.edges])
_uv = me_shape_9_indexedfaceset_006.uv_layers.new(name='UVMap')
_uv.uv.foreach_set('vector', [1.059, 0.9348, 0.06539, 0.9348, 0.06539, -0.05858, 1.059, -0.05858, 0.2298, 0.4507, 0.3131, 0.4507, 0.3131, 0.5107, 0.3964, 0.5107, 0.3964, 0.4507, 0.4798, 0.4507, 0.4798, 0.5107, 0.5631, 0.5107, 0.5631, 0.4507, 0.6464, 0.4507, 0.6464, 0.5107, 0.7298, 0.5107, 0.7298, 0.4507, 0.9348, 0.4507, 0.9348, 0.6174, -0.05858, 0.6174, -0.05858, 0.4507, 0.1464, 0.4507, 0.1464, 0.5107, 0.2298, 0.5107, 0.8871, 0.1131, 0.8871, 0.7631, 0.3704, 0.7631, 0.3537, 0.8048, 0.3537, 0.9348, 0.4371, 0.9348, 0.4371, 0.8048, 0.5204, 0.8048, 0.5204, 0.9348, 0.6037, 0.9348, 0.6037, 0.8048, 0.6871, 0.8048, 0.6871, 0.9348, 0.7704, 0.9348, 0.7704, 0.8048, 0.8537, 0.8048, 0.8537, 0.9348, 1.059, 0.9348, 1.059, 0.7298, 0.9287, 0.7298, 0.9287, 0.6464, 1.059, 0.6464, 1.059, 0.5631, 0.9287, 0.5631, 0.9287, 0.4798, 1.059, 0.4798, 1.059, 0.3964, 0.9287, 0.3964, 0.9287, 0.3131, 1.059, 0.3131, 1.059, 0.2298, 0.9287, 0.2298, 0.9287, 0.1464, 1.059, 0.1464, 1.059, -0.05858, 0.8537, -0.05858, 0.8537, 0.07142, 0.7704, 0.07142, 0.7704, -0.05858, 0.6871, -0.05858, 0.6871, 0.07142, 0.6037, 0.07142, 0.6037, -0.05858, 0.5204, -0.05858, 0.5204, 0.07142, 0.4371, 0.07142, 0.4371, -0.05858, 0.3537, -0.05858, 0.3537, 0.07142, 0.2704, 0.07142, 0.2704, -0.05858, 0.06539, -0.05858, 0.06539, 0.1464, 0.1954, 0.1464, 0.1954, 0.2298, 0.06539, 0.2298, 0.06539, 0.3131, 0.1954, 0.3131, 0.1954, 0.3964, 0.06539, 0.3964, 0.06539, 0.4798, 0.1954, 0.4798, 0.1954, 0.5631, 0.2371, 0.5781, 0.2371, 0.1131, 0.1954, 0.5631, 0.06539, 0.5631, 0.06539, 0.6464, 0.1954, 0.6464, 0.1954, 0.7298, 0.06539, 0.7298, 0.06539, 0.9348, 0.2704, 0.9348, 0.2704, 0.8048, 0.3537, 0.8048, 0.3704, 0.7631, 0.2371, 0.6298, 0.2371, 0.5781, 0.8537, 0.5107, 0.8537, 0.4507, 1.059, 0.4507, 1.059, 0.6174, 0.06539, 0.6174, 0.06539, 0.4507, 0.2704, 0.4507, 0.2704, 0.5107, 0.3537, 0.5107, 0.3537, 0.4507, 0.4371, 0.4507, 0.4371, 0.5107, 0.5204, 0.5107, 0.5204, 0.4507, 0.6037, 0.4507, 0.6037, 0.5107, 0.6871, 0.5107, 0.6871, 0.4507, 0.7704, 0.4507, 0.7704, 0.5107, 0.06539, 0.4507, 0.06539, 0.6174, 1.059, 0.6174, 1.059, 0.4507, 0.8537, 0.4507, 0.8537, 0.5107, 0.7704, 0.5107, 0.7704, 0.4507, 0.6871, 0.4507, 0.6871, 0.5107, 0.6037, 0.5107, 0.6037, 0.4507, 0.5204, 0.4507, 0.5204, 0.5107, 0.4371, 0.5107, 0.4371, 0.4507, 0.3537, 0.4507, 0.3537, 0.5107, 0.2704, 0.5107, 0.2704, 0.4507, -0.05858, 0.4507, -0.05858, 0.6174, 0.9348, 0.6174, 0.9348, 0.4507, 0.7298, 0.4507, 0.7298, 0.5107, 0.6464, 0.5107, 0.6464, 0.4507, 0.5631, 0.4507, 0.5631, 0.5107, 0.4798, 0.5107, 0.4798, 0.4507, 0.3964, 0.4507, 0.3964, 0.5107, 0.3131, 0.5107, 0.3131, 0.4507, 0.2298, 0.4507, 0.2298, 0.5107, 0.1464, 0.5107, 0.1464, 0.4507, 0.07142, 0.4507, 0.07142, 0.5107, -0.05858, 0.5107, -0.05858, 0.4507, 0.2298, 0.4507, 0.2298, 0.5107, 0.1464, 0.5107, 0.1464, 0.4507, -0.05858, 0.5107, 0.07142, 0.5107, 0.07142, 0.4507, -0.05858, 0.4507, 0.8048, 0.5107, 0.9348, 0.5107, 0.9348, 0.4507, 0.8048, 0.4507, 0.7298, 0.4507, 0.7298, 0.5107, 0.6464, 0.5107, 0.6464, 0.4507, 0.8048, 0.5107, 0.8048, 0.4507, 0.9348, 0.4507, 0.9348, 0.5107, 0.1954, 0.4507, 0.1954, 0.5107, 0.06539, 0.5107, 0.06539, 0.4507, 0.4798, 0.4507, 0.4798, 0.5107, 0.5631, 0.5107, 0.5631, 0.4507, 0.07142, 0.4507, 0.07142, 0.5107, -0.05858, 0.5107, -0.05858, 0.4507, 0.4371, 0.4507, 0.4371, 0.5107, 0.5204, 0.5107, 0.5204, 0.4507, 1.059, 0.4507, 1.059, 0.5107, 0.9287, 0.5107, 0.9287, 0.4507, 0.9287, 0.5107, 1.059, 0.5107, 1.059, 0.4507, 0.9287, 0.4507, 0.07142, 0.4507, 0.07142, 0.5107, -0.05858, 0.5107, -0.05858, 0.4507, 0.8048, 0.5107, 0.8048, 0.4507, 0.9348, 0.4507, 0.9348, 0.5107, 0.3537, 0.4507, 0.3537, 0.5107, 0.2704, 0.5107, 0.2704, 0.4507, 0.1131, 0.4507, 0.1131, 0.5107, 0.7631, 0.5107, 0.7631, 0.4507, 0.8048, 0.5107, 0.9348, 0.5107, 0.9348, 0.4507, 0.8048, 0.4507, 0.3704, 0.4507, 0.3704, 0.5107, 0.2371, 0.5107, 0.2371, 0.4507, 0.2371, 0.4507, 0.2371, 0.5107, 0.8871, 0.5107, 0.8871, 0.4507, 0.9287, 0.5107, 1.059, 0.5107, 1.059, 0.4507, 0.9287, 0.4507, 0.3131, 0.4507, 0.3131, 0.5107, 0.3964, 0.5107, 0.3964, 0.4507, 0.8871, 0.4507, 0.8871, 0.5107, 0.3704, 0.5107, 0.3704, 0.4507, 0.06539, 0.5107, 0.1954, 0.5107, 0.1954, 0.4507, 0.06539, 0.4507, 0.5204, 0.4507, 0.5204, 0.5107, 0.4371, 0.5107, 0.4371, 0.4507, 1.059, 0.4507, 1.059, 0.5107, 0.9287, 0.5107, 0.9287, 0.4507, 0.6037, 0.4507, 0.6037, 0.5107, 0.6871, 0.5107, 0.6871, 0.4507, 0.3964, 0.4507, 0.3964, 0.5107, 0.3131, 0.5107, 0.3131, 0.4507, 0.5631, 0.4507, 0.5631, 0.5107, 0.4798, 0.5107, 0.4798, 0.4507, -0.05858, 0.5107, 0.07142, 0.5107, 0.07142, 0.4507, -0.05858, 0.4507, 0.8048, 0.5107, 0.9348, 0.5107, 0.9348, 0.4507, 0.8048, 0.4507, 0.1954, 0.4507, 0.1954, 0.5107, 0.06539, 0.5107, 0.06539, 0.4507, 0.6298, 0.4507, 0.6298, 0.5107, 0.1131, 0.5107, 0.1131, 0.4507, 0.5781, 0.4507, 0.2704, 0.4507, 0.2704, 0.5107, 0.3537, 0.5107, 0.3537, 0.4507, 0.1954, 0.4507, 0.1954, 0.5107, 0.06539, 0.5107, 0.06539, 0.4507, 0.8048, 0.5107, 0.9348, 0.5107, 0.9348, 0.4507, 0.8048, 0.4507, 0.06539, 0.5107, 0.1954, 0.5107, 0.1954, 0.4507, 0.06539, 0.4507, 1.059, 0.4507, 1.059, 0.5107, 0.9287, 0.5107, 0.9287, 0.4507, 0.07142, 0.4507, 0.07142, 0.5107, -0.05858, 0.5107, -0.05858, 0.4507, 0.9287, 0.5107, 1.059, 0.5107, 1.059, 0.4507, 0.9287, 0.4507, -0.05858, 0.5107, 0.07142, 0.5107, 0.07142, 0.4507, -0.05858, 0.4507, 0.1464, 0.4507, 0.1464, 0.5107, 0.2298, 0.5107, 0.2298, 0.4507, -0.05858, 0.5107, 0.07142, 0.5107, 0.07142, 0.4507, -0.05858, 0.4507, 0.7704, 0.4507, 0.7704, 0.5107, 0.8537, 0.5107, 0.8537, 0.4507, 0.6871, 0.4507, 0.6871, 0.5107, 0.6037, 0.5107, 0.6037, 0.4507, 1.059, 0.4507, 1.059, 0.5107, 0.9287, 0.5107, 0.9287, 0.4507, 0.9287, 0.5107, 1.059, 0.5107, 1.059, 0.4507, 0.9287, 0.4507, 0.06539, 0.5107, 0.1954, 0.5107, 0.1954, 0.4507, 0.06539, 0.4507, 0.1954, 0.4507, 0.1954, 0.5107, 0.06539, 0.5107, 0.06539, 0.4507, 0.9348, 0.5107, 0.8048, 0.5107, 0.8048, 0.4507, 0.9348, 0.4507, 0.06539, 0.5107, 0.1954, 0.5107, 0.1954, 0.4507, 0.06539, 0.4507, 0.8537, 0.4507, 0.8537, 0.5107, 0.7704, 0.5107, 0.7704, 0.4507, 0.8048, 0.5107, 0.8048, 0.4507, 0.9348, 0.4507, 0.9348, 0.5107, 0.6464, 0.4507, 0.6464, 0.5107, 0.7298, 0.5107, 0.7298, 0.4507, 0.3704, 0.7631, 0.8871, 0.7631, 0.8871, 0.1131, 0.2371, 0.1131, 0.2371, 0.6298, 0.9287, 0.1464, 0.9287, 0.2298, 1.059, 0.2298, 1.059, 0.1464, 0.6037, -0.05858, 0.6037, 0.07142, 0.6871, 0.07142, 0.6871, -0.05858, 0.9287, 0.3131, 0.9287, 0.3964, 1.059, 0.3964, 1.059, 0.3131, 0.4371, -0.05858, 0.4371, 0.07142, 0.5204, 0.07142, 0.5204, -0.05858, 0.9287, 0.4798, 0.9287, 0.5631, 1.059, 0.5631, 1.059, 0.4798, 0.2704, -0.05858, 0.2704, 0.07142, 0.3537, 0.07142, 0.3537, -0.05858, 0.9287, 0.6464, 0.9287, 0.7298, 1.059, 0.7298, 1.059, 0.6464, 0.7704, -0.05858, 0.7704, 0.07142, 0.8537, 0.07142, 0.8537, -0.05858, 0.06539, 0.2298, 0.1954, 0.2298, 0.1954, 0.1464, 0.06539, 0.1464, 0.8537, 0.8048, 0.7704, 0.8048, 0.7704, 0.9348, 0.8537, 0.9348, 0.06539, 0.3964, 0.1954, 0.3964, 0.1954, 0.3131, 0.06539, 0.3131, 0.6871, 0.8048, 0.6037, 0.8048, 0.6037, 0.9348, 0.6871, 0.9348, 0.06539, 0.5631, 0.1954, 0.5631, 0.1954, 0.4798, 0.06539, 0.4798, 0.5204, 0.8048, 0.4371, 0.8048, 0.4371, 0.9348, 0.5204, 0.9348, 0.3537, 0.8048, 0.2704, 0.8048, 0.2704, 0.9348, 0.3537, 0.9348, 0.06539, 0.7298, 0.1954, 0.7298, 0.1954, 0.6464, 0.06539, 0.6464, 0.06206, 0.6464, 0.06206, 0.7298, 0.1954, 0.7298, 0.1954, 0.6464, 0.07142, 0.444, -0.06191, 0.444, -0.06191, 0.5107, 0.07142, 0.5107, 0.6871, 0.444, 0.6037, 0.444, 0.6037, 0.5107, 0.6871, 0.5107, 0.5204, 0.444, 0.4371, 0.444, 0.4371, 0.5107, 0.5204, 0.5107, 0.7298, 0.444, 0.6464, 0.444, 0.6464, 0.5107, 0.7298, 0.5107, 0.2298, 0.444, 0.1464, 0.444, 0.1464, 0.5107, 0.2298, 0.5107, 0.3537, 0.444, 0.2704, 0.444, 0.2704, 0.5107, 0.3537, 0.5107, -0.06191, 0.444, 0.07142, 0.444, 0.07142, 0.5107, -0.06191, 0.5107, 0.8048, 0.444, 0.9381, 0.444, 0.9381, 0.5107, 0.8048, 0.5107, 0.7298, 0.444, 0.6464, 0.444, 0.6464, 0.5107, 0.7298, 0.5107, 0.9381, 0.444, 0.8048, 0.444, 0.8048, 0.5107, 0.9381, 0.5107, 0.1954, 0.444, 0.06206, 0.444, 0.06206, 0.5107, 0.1954, 0.5107, 0.4798, 0.444, 0.5631, 0.444, 0.5631, 0.5107, 0.4798, 0.5107, 0.07142, 0.444, -0.06191, 0.444, -0.06191, 0.5107, 0.07142, 0.5107, 0.4371, 0.444, 0.5204, 0.444, 0.5204, 0.5107, 0.4371, 0.5107, 1.062, 0.444, 0.9287, 0.444, 0.9287, 0.5107, 1.062, 0.5107, 0.9287, 0.444, 1.062, 0.444, 1.062, 0.5107, 0.9287, 0.5107, 0.07142, 0.444, -0.06191, 0.444, -0.06191, 0.5107, 0.07142, 0.5107, 0.9381, 0.444, 0.8048, 0.444, 0.8048, 0.5107, 0.9381, 0.5107, 0.3537, 0.444, 0.2704, 0.444, 0.2704, 0.5107, 0.3537, 0.5107, 0.1131, 0.444, 0.7631, 0.444, 0.7631, 0.5107, 0.1131, 0.5107, 0.8048, 0.444, 0.9381, 0.444, 0.9381, 0.5107, 0.8048, 0.5107, 0.3704, 0.444, 0.2371, 0.444, 0.2371, 0.5107, 0.3704, 0.5107, 0.2371, 0.444, 0.8871, 0.444, 0.8871, 0.5107, 0.2371, 0.5107, 0.7704, 0.444, 0.8537, 0.444, 0.8537, 0.5107, 0.7704, 0.5107, 0.9287, 0.444, 1.062, 0.444, 1.062, 0.5107, 0.9287, 0.5107, 0.3131, 0.444, 0.3964, 0.444, 0.3964, 0.5107, 0.3131, 0.5107, 0.8871, 0.444, 0.3704, 0.444, 0.3704, 0.5107, 0.8871, 0.5107, 0.06206, 0.444, 0.1954, 0.444, 0.1954, 0.5107, 0.06206, 0.5107, 0.1464, 0.444, 0.2298, 0.444, 0.2298, 0.5107, 0.1464, 0.5107, 0.5204, 0.444, 0.4371, 0.444, 0.4371, 0.5107, 0.5204, 0.5107, 1.062, 0.444, 0.9287, 0.444, 0.9287, 0.5107, 1.062, 0.5107, 0.6037, 0.444, 0.6871, 0.444, 0.6871, 0.5107, 0.6037, 0.5107, 0.6037, 0.444, 0.6871, 0.444, 0.6871, 0.5107, 0.6037, 0.5107, 0.3964, 0.444, 0.3131, 0.444, 0.3131, 0.5107, 0.3964, 0.5107, 0.3131, 0.444, 0.3964, 0.444, 0.3964, 0.5107, 0.3131, 0.5107, 0.5631, 0.444, 0.4798, 0.444, 0.4798, 0.5107, 0.5631, 0.5107, -0.06191, 0.444, 0.07142, 0.444, 0.07142, 0.5107, -0.06191, 0.5107, 0.8048, 0.444, 0.9381, 0.444, 0.9381, 0.5107, 0.8048, 0.5107, 0.4371, 0.444, 0.5204, 0.444, 0.5204, 0.5107, 0.4371, 0.5107, 0.1954, 0.444, 0.06206, 0.444, 0.06206, 0.5107, 0.1954, 0.5107, 0.6298, 0.444, 0.1131, 0.444, 0.1131, 0.5107, 0.6298, 0.5107, 0.4798, 0.444, 0.5631, 0.444, 0.5631, 0.5107, 0.4798, 0.5107, 0.2704, 0.444, 0.3537, 0.444, 0.3537, 0.5107, 0.2704, 0.5107, 0.1954, 0.444, 0.06206, 0.444, 0.06206, 0.5107, 0.1954, 0.5107, 0.8048, 0.444, 0.9381, 0.444, 0.9381, 0.5107, 0.8048, 0.5107, 0.2704, 0.444, 0.3537, 0.444, 0.3537, 0.5107, 0.2704, 0.5107, 0.06206, 0.444, 0.1954, 0.444, 0.1954, 0.5107, 0.06206, 0.5107, 0.6464, 0.444, 0.7298, 0.444, 0.7298, 0.5107, 0.6464, 0.5107, 1.062, 0.444, 0.9287, 0.444, 0.9287, 0.5107, 1.062, 0.5107, 0.07142, 0.444, -0.06191, 0.444, -0.06191, 0.5107, 0.07142, 0.5107, 0.9287, 0.444, 1.062, 0.444, 1.062, 0.5107, 0.9287, 0.5107, -0.06191, 0.444, 0.07142, 0.444, 0.07142, 0.5107, -0.06191, 0.5107, 0.1464, 0.444, 0.2298, 0.444, 0.2298, 0.5107, 0.1464, 0.5107, -0.06191, 0.444, 0.07142, 0.444, 0.07142, 0.5107, -0.06191, 0.5107, 0.7704, 0.444, 0.8537, 0.444, 0.8537, 0.5107, 0.7704, 0.5107, 0.6871, 0.444, 0.6037, 0.444, 0.6037, 0.5107, 0.6871, 0.5107, 0.2298, 0.444, 0.1464, 0.444, 0.1464, 0.5107, 0.2298, 0.5107, 1.062, 0.444, 0.9287, 0.444, 0.9287, 0.5107, 1.062, 0.5107, 0.9287, 0.444, 1.062, 0.444, 1.062, 0.5107, 0.9287, 0.5107, 0.8537, 0.444, 0.7704, 0.444, 0.7704, 0.5107, 0.8537, 0.5107, 0.06206, 0.444, 0.1954, 0.444, 0.1954, 0.5107, 0.06206, 0.5107, 0.1954, 0.444, 0.06206, 0.444, 0.06206, 0.5107, 0.1954, 0.5107, 0.9381, 0.444, 0.8048, 0.444, 0.8048, 0.5107, 0.9381, 0.5107, 0.2704, 0.9381, 0.3537, 0.9381, 0.3537, 0.8048, 0.2704, 0.8048, 0.4371, 0.9381, 0.5204, 0.9381, 0.5204, 0.8048, 0.4371, 0.8048, 0.3964, 0.444, 0.3131, 0.444, 0.3131, 0.5107, 0.3964, 0.5107, 0.06206, 0.444, 0.1954, 0.444, 0.1954, 0.5107, 0.06206, 0.5107, 0.8537, 0.444, 0.7704, 0.444, 0.7704, 0.5107, 0.8537, 0.5107, 0.06206, 0.4798, 0.06206, 0.5631, 0.1954, 0.5631, 0.1954, 0.4798, 0.9381, 0.444, 0.8048, 0.444, 0.8048, 0.5107, 0.9381, 0.5107, 0.6037, 0.9381, 0.6871, 0.9381, 0.6871, 0.8048, 0.6037, 0.8048, 0.5631, 0.444, 0.4798, 0.444, 0.4798, 0.5107, 0.5631, 0.5107, 0.06206, 0.3131, 0.06206, 0.3964, 0.1954, 0.3964, 0.1954, 0.3131, 0.6464, 0.444, 0.7298, 0.444, 0.7298, 0.5107, 0.6464, 0.5107, 0.7704, 0.9381, 0.8537, 0.9381, 0.8537, 0.8048, 0.7704, 0.8048, 0.2371, 0.6298, 0.2371, 0.1131, 0.8871, 0.1131, 0.8871, 0.7631, 0.3704, 0.7631, 0.06206, 0.1464, 0.06206, 0.2298, 0.1954, 0.2298, 0.1954, 0.1464, 1.062, 0.2298, 0.9287, 0.2298, 0.9287, 0.1464, 1.062, 0.1464, 0.6871, -0.06191, 0.6871, 0.07142, 0.6037, 0.07142, 0.6037, -0.06191, 1.062, 0.3964, 0.9287, 0.3964, 0.9287, 0.3131, 1.062, 0.3131, 0.5204, -0.06191, 0.5204, 0.07142, 0.4371, 0.07142, 0.4371, -0.06191, 1.062, 0.5631, 0.9287, 0.5631, 0.9287, 0.4798, 1.062, 0.4798, 0.8537, -0.06191, 0.7704, -0.06191, 0.7704, 0.07142, 0.8537, 0.07142, 0.3537, -0.06191, 0.3537, 0.07142, 0.2704, 0.07142, 0.2704, -0.06191, 1.062, 0.7298, 0.9287, 0.7298, 0.9287, 0.6464, 1.062, 0.6464, 0.8537, -0.06191, 0.8537, 0.07142, 0.7704, 0.07142, 0.7704, -0.06191, 1.062, 0.7298, 1.062, 0.6464, 0.9287, 0.6464, 0.9287, 0.7298, 0.06206, 0.1464, 0.1954, 0.1464, 0.1954, 0.2298, 0.06206, 0.2298, 0.3537, -0.06191, 0.2704, -0.06191, 0.2704, 0.07142, 0.3537, 0.07142, 0.7704, 0.9381, 0.7704, 0.8048, 0.8537, 0.8048, 0.8537, 0.9381, 1.062, 0.5631, 1.062, 0.4798, 0.9287, 0.4798, 0.9287, 0.5631, 0.06206, 0.3131, 0.1954, 0.3131, 0.1954, 0.3964, 0.06206, 0.3964, 0.5204, -0.06191, 0.4371, -0.06191, 0.4371, 0.07142, 0.5204, 0.07142, 0.6037, 0.9381, 0.6037, 0.8048, 0.6871, 0.8048, 0.6871, 0.9381, 1.062, 0.3964, 1.062, 0.3131, 0.9287, 0.3131, 0.9287, 0.3964, 0.06206, 0.4798, 0.1954, 0.4798, 0.1954, 0.5631, 0.06206, 0.5631, 0.6871, -0.06191, 0.6037, -0.06191, 0.6037, 0.07142, 0.6871, 0.07142, 0.4371, 0.9381, 0.4371, 0.8048, 0.5204, 0.8048, 0.5204, 0.9381, 1.062, 0.2298, 1.062, 0.1464, 0.9287, 0.1464, 0.9287, 0.2298, 0.2704, 0.9381, 0.2704, 0.8048, 0.3537, 0.8048, 0.3537, 0.9381, 0.2371, 0.6298, 0.3704, 0.7631, 0.8871, 0.7631, 0.8871, 0.1131, 0.2371, 0.1131, 0.06206, 0.6464, 0.1954, 0.6464, 0.1954, 0.7298, 0.06206, 0.7298, 0.2051, 0.569, 0.2051, 0.619, 0.2145, 0.619, 0.2145, 0.569, 0.777, 0.569, 0.777, 0.619, 0.7694, 0.619, 0.7694, 0.569, 0.7856, 0.569, 0.7856, 0.619, 0.777, 0.619, 0.777, 0.569, 0.795, 0.569, 0.795, 0.619, 0.7856, 0.619, 0.7856, 0.569, 0.2307, 0.569, 0.2307, 0.619, 0.2232, 0.619, 0.2232, 0.569, 0.8048, 0.569, 0.8048, 0.619, 0.795, 0.619, 0.795, 0.569, 0.8145, 0.569, 0.8145, 0.619, 0.8048, 0.619, 0.8048, 0.569, 0.1856, 0.569, 0.1856, 0.619, 0.1954, 0.619, 0.1954, 0.569, 0.2145, 0.8509, 0.2232, 0.8463, 0.2307, 0.8401, 0.237, 0.8325, 0.2416, 0.8239, 0.2444, 0.8145, 0.2454, 0.8048, 0.2444, 0.795, 0.2416, 0.7856, 0.237, 0.777, 0.2307, 0.7694, 0.2232, 0.7632, 0.2145, 0.7586, 0.2051, 0.7557, 0.1954, 0.7548, 0.1856, 0.7557, 0.1763, 0.7586, 0.1676, 0.7632, 0.16, 0.7694, 0.1538, 0.777, 0.1492, 0.7856, 0.1464, 0.795, 0.1454, 0.8048, 0.1464, 0.8145, 0.1492, 0.8239, 0.1538, 0.8325, 0.16, 0.8401, 0.1676, 0.8463, 0.1763, 0.8509, 0.1856, 0.8538, 0.1954, 0.8548, 0.2051, 0.8538, 0.2145, 0.569, 0.2145, 0.619, 0.2232, 0.619, 0.2232, 0.569, 0.1763, 0.569, 0.1763, 0.619, 0.1856, 0.619, 0.1856, 0.569, 0.1954, 0.569, 0.1954, 0.619, 0.2051, 0.619, 0.2051, 0.569, 0.2307, 0.7694, 0.237, 0.777, 0.2416, 0.7856, 0.2444, 0.795, 0.2454, 0.8048, 0.2444, 0.8145, 0.2416, 0.8239, 0.237, 0.8325, 0.2307, 0.8401, 0.2232, 0.8463, 0.2145, 0.8509, 0.2051, 0.8538, 0.1954, 0.8548, 0.1856, 0.8538, 0.1763, 0.8509, 0.1676, 0.8463, 0.16, 0.8401, 0.1538, 0.8325, 0.1492, 0.8239, 0.1464, 0.8145, 0.1454, 0.8048, 0.1464, 0.795, 0.1492, 0.7856, 0.1538, 0.777, 0.16, 0.7694, 0.1676, 0.7632, 0.1763, 0.7586, 0.1856, 0.7557, 0.1954, 0.7548, 0.2051, 0.7557, 0.2145, 0.7586, 0.2232, 0.7632, 0.1676, 0.569, 0.1676, 0.619, 0.1763, 0.619, 0.1763, 0.569, 0.8239, 0.569, 0.8239, 0.619, 0.8145, 0.619, 0.8145, 0.569, 0.8325, 0.569, 0.8325, 0.619, 0.8239, 0.619, 0.8239, 0.569, 0.16, 0.569, 0.16, 0.619, 0.1676, 0.619, 0.1676, 0.569, 0.8401, 0.569, 0.8401, 0.619, 0.8325, 0.619, 0.8325, 0.569, 0.2232, 0.569, 0.2232, 0.619, 0.2307, 0.619, 0.2307, 0.569, 0.8325, 0.569, 0.8325, 0.619, 0.8401, 0.619, 0.8401, 0.569, 0.8239, 0.569, 0.8239, 0.619, 0.8325, 0.619, 0.8325, 0.569, 0.8145, 0.569, 0.8145, 0.619, 0.8239, 0.619, 0.8239, 0.569, 0.8048, 0.569, 0.8048, 0.619, 0.8145, 0.619, 0.8145, 0.569, 0.795, 0.569, 0.795, 0.619, 0.8048, 0.619, 0.8048, 0.569, 0.7856, 0.569, 0.7856, 0.619, 0.795, 0.619, 0.795, 0.569, 0.777, 0.569, 0.777, 0.619, 0.7856, 0.619, 0.7856, 0.569, 0.7694, 0.569, 0.7694, 0.619, 0.777, 0.619, 0.777, 0.569, 0.1676, 0.569, 0.1676, 0.619, 0.16, 0.619, 0.16, 0.569, 0.1763, 0.569, 0.1763, 0.619, 0.1676, 0.619, 0.1676, 0.569, 0.1856, 0.569, 0.1856, 0.619, 0.1763, 0.619, 0.1763, 0.569, 0.1954, 0.569, 0.1954, 0.619, 0.1856, 0.619, 0.1856, 0.569, 0.2051, 0.569, 0.2051, 0.619, 0.1954, 0.619, 0.1954, 0.569, 0.2145, 0.569, 0.2145, 0.619, 0.2051, 0.619, 0.2051, 0.569, 0.2232, 0.569, 0.2232, 0.619, 0.2145, 0.619, 0.2145, 0.569])
me_shape_9_indexedfaceset_006.materials.append(mat_plastic_chip)
me_shape_9_indexedfaceset_006.materials.append(mat_metal_pins)
me_shape_9_indexedfaceset_006.materials.append(mat_white_markings)
me_shape_9_indexedfaceset_006.update()
me_shape_9_indexedfaceset_006.normals_split_custom_set([tuple(v) for v in zip(*[iter([0.0, 0.0, 1.0, 0.0, 0.0, 1.0, 0.0, 0.0, 1.0, 0.0, 0.0, 1.0, 1.0, 0.0, 0.0, 1.0, 0.0, 0.0, 1.0, 0.0, 0.0, 1.0, 0.0, 0.0, 1.0, 0.0, 0.0, 1.0, 0.0, 0.0, 1.0, 0.0, 0.0, 1.0, 0.0, 0.0, 1.0, 0.0, 0.0, 1.0, 0.0, 0.0, 1.0, 0.0, 0.0, 1.0, 0.0, 0.0, 1.0, 0.0, 0.0, 1.0, 0.0, 0.0, 1.0, 0.0, 0.0, 1.0, 0.0, 0.0, 1.0, 0.0, 0.0, 1.0, 0.0, 0.0, 1.0, 0.0, 0.0, 1.0, 0.0, 0.0, 0.0, 0.0, -1.0, 0.0, 0.0, -1.0, 7.324e-10, 0.0, -1.0, 6.028e-10, 0.0, -1.0, 0.0, 0.0, -1.0, 0.0, 0.0, -1.0, 0.0, 0.0, -1.0, 0.0, 0.0, -1.0, 0.0, 0.0, -1.0, 0.0, 0.0, -1.0, 0.0, 0.0, -1.0, 0.0, 0.0, -1.0, 0.0, 0.0, -1.0, 0.0, 0.0, -1.0, 0.0, 0.0, -1.0, 0.0, 0.0, -1.0, 0.0, 0.0, -1.0, 0.0, 0.0, -1.0, 0.0, 0.0, -1.0, 0.0, 0.0, -1.0, 0.0, 0.0, -1.0, 0.0, 0.0, -1.0, 0.0, 0.0, -1.0, 0.0, 0.0, -1.0, 0.0, 0.0, -1.0, 0.0, 0.0, -1.0, 0.0, 0.0, -1.0, 0.0, 0.0, -1.0, 0.0, 0.0, -1.0, 0.0, 0.0, -1.0, 0.0, 0.0, -1.0, 0.0, 0.0, -1.0, 0.0, 0.0, -1.0, 0.0, 0.0, -1.0, 0.0, 0.0, -1.0, 0.0, 0.0, -1.0, 0.0, 0.0, -1.0, 0.0, 0.0, -1.0, 0.0, 0.0, -1.0, 0.0, 0.0, -1.0, 0.0, 0.0, -1.0, 0.0, 0.0, -1.0, 0.0, 0.0, -1.0, 0.0, 0.0, -1.0, 0.0, 0.0, -1.0, 0.0, 0.0, -1.0, 0.0, 0.0, -1.0, 0.0, 0.0, -1.0, 0.0, 0.0, -1.0, 0.0, 0.0, -1.0, 0.0, 0.0, -1.0, 0.0, 0.0, -1.0, 0.0, 0.0, -1.0, 0.0, 0.0, -1.0, 0.0, 0.0, -1.0, 0.0, 0.0, -1.0, 0.0, 0.0, -1.0, 0.0, 0.0, -1.0, 0.0, 0.0, -1.0, 0.0, 0.0, -1.0, 0.0, 0.0, -1.0, 0.0, 0.0, -1.0, 8.637e-10, 0.0, -1.0, 8.88e-10, 0.0, -1.0, 0.0, 0.0, -1.0, 8.637e-10, 0.0, -1.0, 1.456e-09, 0.0, -1.0, 1.456e-09, 0.0, -1.0, 1.456e-09, 0.0, -1.0, 1.456e-09, 0.0, -1.0, 1.456e-09, 0.0, -1.0, 1.456e-09, 0.0, -1.0, 1.456e-09, 0.0, -1.0, 1.456e-09, 0.0, -1.0, 6.028e-10, 0.0, -1.0, 7.324e-10, 0.0, -1.0, 1.456e-09, 0.0, -1.0, 8.88e-10, 0.0, -1.0, 0.0, -1.0, 9.1e-08, 0.0, -1.0, 9.1e-08, 0.0, -1.0, 9.1e-08, 0.0, -1.0, 9.1e-08, 0.0, -1.0, 9.1e-08, 0.0, -1.0, 9.1e-08, 0.0, -1.0, 9.1e-08, 0.0, -1.0, 9.1e-08, 0.0, -1.0, 9.1e-08, 0.0, -1.0, 9.1e-08, 0.0, -1.0, 9.1e-08, 0.0, -1.0, 9.1e-08, 0.0, -1.0, 9.1e-08, 0.0, -1.0, 9.1e-08, 0.0, -1.0, 9.1e-08, 0.0, -1.0, 9.1e-08, 0.0, -1.0, 9.1e-08, 0.0, -1.0, 9.1e-08, 0.0, -1.0, 9.1e-08, 0.0, -1.0, 9.1e-08, 0.0, 1.0, -2.275e-07, 0.0, 1.0, -2.275e-07, 0.0, 1.0, -2.275e-07, 0.0, 1.0, -2.275e-07, 0.0, 1.0, -2.275e-07, 0.0, 1.0, -2.275e-07, 0.0, 1.0, -2.275e-07, 0.0, 1.0, -2.275e-07, 0.0, 1.0, -2.275e-07, 0.0, 1.0, -2.275e-07, 0.0, 1.0, -2.275e-07, 0.0, 1.0, -2.275e-07, 0.0, 1.0, -2.275e-07, 0.0, 1.0, -2.275e-07, 0.0, 1.0, -2.275e-07, 0.0, 1.0, -2.275e-07, 0.0, 1.0, -2.275e-07, 0.0, 1.0, -2.275e-07, 0.0, 1.0, -2.275e-07, 0.0, 1.0, -2.275e-07, -1.0, 0.0, 0.0, -1.0, 0.0, 0.0, -1.0, 0.0, 0.0, -1.0, 0.0, 0.0, -1.0, 0.0, 0.0, -1.0, 0.0, 0.0, -1.0, 0.0, 0.0, -1.0, 0.0, 0.0, -1.0, 0.0, 0.0, -1.0, 0.0, 0.0, -1.0, 0.0, 0.0, -1.0, 0.0, 0.0, -1.0, 0.0, 0.0, -1.0, 0.0, 0.0, -1.0, 0.0, 0.0, -1.0, 0.0, 0.0, -1.0, 0.0, 0.0, -1.0, 0.0, 0.0, -1.0, 0.0, 0.0, -1.0, 0.0, 0.0, 1.0, 0.0, 0.0, 1.0, 0.0, 0.0, 1.0, 0.0, 0.0, 1.0, 0.0, 0.0, 1.0, 0.0, 0.0, 1.0, 0.0, 0.0, 1.0, 0.0, 0.0, 1.0, 0.0, 0.0, -1.0, 0.0, 0.0, -1.0, 0.0, 0.0, -1.0, 0.0, 0.0, -1.0, 0.0, 0.0, -1.0, 0.0, 0.0, -1.0, 0.0, 0.0, -1.0, 0.0, 0.0, -1.0, 0.0, 0.0, 1.0, 0.0, 0.0, 1.0, 0.0, 0.0, 1.0, 0.0, 0.0, 1.0, 0.0, 0.0, 1.0, 0.0, 0.0, 1.0, 0.0, 0.0, 1.0, 0.0, 0.0, 1.0, 0.0, 0.0, 0.0, -1.0, 0.0, 0.0, -1.0, 0.0, 0.0, -1.0, 0.0, 0.0, -1.0, 0.0, -1.0, 0.0, 0.0, -1.0, 0.0, 0.0, -1.0, 0.0, 0.0, -1.0, 0.0, 0.0, 1.0, 0.0, 0.0, 1.0, 0.0, 0.0, 1.0, 0.0, 0.0, 1.0, 0.0, 0.0, 0.0, 1.0, 0.0, 0.0, 1.0, 0.0, 0.0, 1.0, 0.0, 0.0, 1.0, 0.0, 0.0, -1.0, 0.0, 0.0, -1.0, 0.0, 0.0, -1.0, 0.0, 0.0, -1.0, 0.0, 0.0, 1.0, 0.0, 0.0, 1.0, 0.0, 0.0, 1.0, 0.0, 0.0, 1.0, 0.0, 1.0, 0.0, 0.0, 1.0, 0.0, 0.0, 1.0, 0.0, 0.0, 1.0, 0.0, 0.0, 1.0, 0.0, 0.0, 1.0, 0.0, 0.0, 1.0, 0.0, 0.0, 1.0, 0.0, 0.0, 0.0, -1.0, 0.0, 0.0, -1.0, 0.0, 0.0, -1.0, 0.0, 0.0, -1.0, 0.0, -1.0, 0.0, 0.0, -1.0, 0.0, 0.0, -1.0, 0.0, 0.0, -1.0, 0.0, 0.0, -1.0, 0.0, 0.0, -1.0, 0.0, 0.0, -1.0, 0.0, 0.0, -1.0, 0.0, 0.0, 0.7071, -0.7071, 0.0, 0.7071, -0.7071, 0.0, 0.7071, -0.7071, 0.0, 0.7071, -0.7071, 0.0, 0.0, 1.0, 0.0, 0.0, 1.0, 0.0, 0.0, 1.0, 0.0, 0.0, 1.0, 0.0, 0.0, 1.0, 0.0, 0.0, 1.0, 0.0, 0.0, 1.0, 0.0, 0.0, 1.0, 0.0, -1.0, 0.0, 0.0, -1.0, 0.0, 0.0, -1.0, 0.0, 0.0, -1.0, 0.0, 0.0, 0.0, -1.0, 0.0, 0.0, -1.0, 0.0, 0.0, -1.0, 0.0, 0.0, -1.0, 0.0, 0.0, 1.0, 0.0, 0.0, 1.0, 0.0, 0.0, 1.0, 0.0, 0.0, 1.0, 0.0, 0.0, -1.0, 0.0, 0.0, -1.0, 0.0, 0.0, -1.0, 0.0, 0.0, -1.0, 0.0, 0.0, -1.0, 0.0, 0.0, -1.0, 0.0, 0.0, -1.0, 0.0, 0.0, -1.0, 0.0, 0.0, 1.0, 0.0, 0.0, 1.0, 0.0, 0.0, 1.0, 0.0, 0.0, 1.0, 0.0, 1.0, 0.0, 0.0, 1.0, 0.0, 0.0, 1.0, 0.0, 0.0, 1.0, 0.0, 0.0, 1.0, 0.0, 0.0, 1.0, 0.0, 0.0, 1.0, 0.0, 0.0, 1.0, 0.0, 0.0, -1.0, 0.0, 0.0, -1.0, 0.0, 0.0, -1.0, 0.0, 0.0, -1.0, 0.0, 0.0, -1.0, 0.0, 0.0, -1.0, 0.0, 0.0, -1.0, 0.0, 0.0, -1.0, 0.0, 0.0, 0.0, -1.0, 0.0, 0.0, -1.0, 0.0, 0.0, -1.0, 0.0, 0.0, -1.0, 0.0, 1.0, 0.0, 0.0, 1.0, 0.0, 0.0, 1.0, 0.0, 0.0, 1.0, 0.0, 0.0, 1.0, 0.0, 0.0, 0.0, 1.0, 0.0, 0.0, 1.0, 0.0, 0.0, 1.0, 0.0, 0.0, 1.0, 0.0, 0.0, -1.0, 0.0, 0.0, -1.0, 0.0, 0.0, -1.0, 0.0, 0.0, -1.0, 0.0, -1.0, 0.0, 0.0, -1.0, 0.0, 0.0, -1.0, 0.0, 0.0, -1.0, 0.0, 0.0, 0.0, 1.0, 0.0, 0.0, 1.0, 0.0, 0.0, 1.0, 0.0, 0.0, 1.0, 0.0, 0.0, -1.0, 0.0, 0.0, -1.0, 0.0, 0.0, -1.0, 0.0, 0.0, -1.0, 0.0, 1.0, 0.0, 0.0, 1.0, 0.0, 0.0, 1.0, 0.0, 0.0, 1.0, 0.0, 0.0, 0.0, 1.0, 0.0, 0.0, 1.0, 0.0, 0.0, 1.0, 0.0, 0.0, 1.0, 0.0, -1.0, 0.0, 0.0, -1.0, 0.0, 0.0, -1.0, 0.0, 0.0, -1.0, 0.0, 0.0, -1.0, 0.0, 0.0, -1.0, 0.0, 0.0, -1.0, 0.0, 0.0, -1.0, 0.0, 0.0, -1.0, 0.0, 0.0, -1.0, 0.0, 0.0, -1.0, 0.0, 0.0, -1.0, 0.0, 0.0, 0.0, 1.0, 0.0, 0.0, 1.0, 0.0, 0.0, 1.0, 0.0, 0.0, 1.0, 0.0, 0.0, -1.0, 0.0, 0.0, -1.0, 0.0, 0.0, -1.0, 0.0, 0.0, -1.0, 0.0, 0.0, -1.0, 0.0, 0.0, -1.0, 0.0, 0.0, -1.0, 0.0, 0.0, -1.0, 0.0, 0.0, 1.0, 0.0, 0.0, 1.0, 0.0, 0.0, 1.0, 0.0, 0.0, 1.0, 0.0, 0.0, 1.0, 0.0, 0.0, 1.0, 0.0, 0.0, 1.0, 0.0, 0.0, 1.0, 0.0, 0.0, -1.0, 0.0, 0.0, -1.0, 0.0, 0.0, -1.0, 0.0, 0.0, -1.0, 0.0, 1.0, 0.0, 0.0, 1.0, 0.0, 0.0, 1.0, 0.0, 0.0, 1.0, 0.0, 0.0, 0.0, 1.0, 0.0, 0.0, 1.0, 0.0, 0.0, 1.0, 0.0, 0.0, 1.0, 0.0, 0.0, -1.0, 0.0, 0.0, -1.0, 0.0, 0.0, -1.0, 0.0, 0.0, -1.0, 0.0, 1.0, 0.0, 0.0, 1.0, 0.0, 0.0, 1.0, 0.0, 0.0, 1.0, 0.0, 0.0, -1.0, 0.0, 0.0, -1.0, 0.0, 0.0, -1.0, 0.0, 0.0, -1.0, 0.0, 0.0, 0.0, 0.0, -1.0, 0.0, 0.0, -1.0, 0.0, 0.0, -1.0, 0.0, 0.0, -1.0, 0.0, 0.0, -1.0, 0.0, 0.0, -1.0, 0.0, 0.0, -1.0, 0.0, 0.0, -1.0, 0.0, 0.0, -1.0, 0.0, 0.0, -1.0, 0.0, 0.0, -1.0, 0.0, 0.0, -1.0, 0.0, 0.0, -1.0, 0.0, 0.0, -1.0, 0.0, 0.0, -1.0, 0.0, 0.0, -1.0, 0.0, 0.0, -1.0, 0.0, 0.0, -1.0, 0.0, 0.0, -1.0, 0.0, 0.0, -1.0, 0.0, 0.0, -1.0, 0.0, 0.0, -1.0, 0.0, 0.0, -1.0, 0.0, 0.0, -1.0, 0.0, 0.0, -1.0, 0.0, 0.0, -1.0, 0.0, 0.0, -1.0, 0.0, 0.0, -1.0, 0.0, 0.0, -1.0, 0.0, 0.0, -1.0, 0.0, 0.0, -1.0, 0.0, 0.0, -1.0, 0.0, 0.0, -1.0, 0.0, 0.0, -1.0, 0.0, 0.0, -1.0, 0.0, 0.0, -1.0, 0.0, 0.0, -1.0, 0.0, 0.0, -1.0, 0.0, 0.0, -1.0, 0.0, 0.0, -1.0, 0.0, 0.0, -1.0, 0.0, 0.0, -1.0, 0.0, 0.0, -1.0, 0.0, 0.0, -1.0, 0.0, 0.0, -1.0, 0.0, 0.0, -1.0, 0.0, 0.0, -1.0, 0.0, 0.0, -1.0, 0.0, 0.0, -1.0, 0.0, 0.0, -1.0, 0.0, 0.0, -1.0, 0.0, 0.0, -1.0, 0.0, 0.0, -1.0, 0.0, 0.0, -1.0, 0.0, 0.0, -1.0, 0.0, 0.0, -1.0, 0.0, 0.0, -1.0, 0.0, 0.0, -1.0, 0.0, 0.0, -1.0, 0.0, 0.0, -1.0, 0.0, 0.0, -1.0, 0.0, 0.0, -1.0, 0.0, 0.0, -1.0, 0.0, 0.0, -1.0, 0.0, 0.0, -1.0, 0.0, 0.0, -1.0, 0.0, 0.0, -1.0, 0.0, 0.0, -1.0, 0.0, 0.0, -1.0, 0.0, 0.0, -1.0, 0.0, 0.0, -1.0, 0.0, 0.0, -1.0, 0.0, 0.0, -1.0, -1.0, 0.0, 0.0, -1.0, 0.0, 0.0, -1.0, 0.0, 0.0, -1.0, 0.0, 0.0, 0.0, 1.0, 0.0, 0.0, 1.0, 0.0, 0.0, 1.0, 0.0, 0.0, 1.0, 0.0, 0.0, 1.0, 0.0, 0.0, 1.0, 0.0, 0.0, 1.0, 0.0, 0.0, 1.0, 0.0, -1.0, 0.0, 0.0, -1.0, 0.0, 0.0, -1.0, 0.0, 0.0, -1.0, 0.0, 0.0, -1.0, 0.0, 0.0, -1.0, 0.0, 0.0, -1.0, 0.0, 0.0, -1.0, 0.0, 0.0, 0.0, 1.0, 0.0, 0.0, 1.0, 0.0, 0.0, 1.0, 0.0, 0.0, 1.0, 0.0, 1.0, 0.0, 0.0, 1.0, 0.0, 0.0, 1.0, 0.0, 0.0, 1.0, 0.0, 0.0, 1.0, 0.0, 0.0, 1.0, 0.0, 0.0, 1.0, 0.0, 0.0, 1.0, 0.0, 0.0, -1.0, 0.0, 0.0, -1.0, 0.0, 0.0, -1.0, 0.0, 0.0, -1.0, 0.0, 0.0, -1.0, 0.0, 0.0, -1.0, 0.0, 0.0, -1.0, 0.0, 0.0, -1.0, 0.0, 0.0, 0.0, 1.0, 0.0, 0.0, 1.0, 0.0, 0.0, 1.0, 0.0, 0.0, 1.0, 0.0, 1.0, 0.0, 0.0, 1.0, 0.0, 0.0, 1.0, 0.0, 0.0, 1.0, 0.0, 0.0, -1.0, 0.0, 0.0, -1.0, 0.0, 0.0, -1.0, 0.0, 0.0, -1.0, 0.0, 0.0, 0.0, -1.0, 0.0, 0.0, -1.0, 0.0, 0.0, -1.0, 0.0, 0.0, -1.0, 0.0, 0.0, 1.0, 0.0, 0.0, 1.0, 0.0, 0.0, 1.0, 0.0, 0.0, 1.0, 0.0, 0.0, -1.0, 0.0, 0.0, -1.0, 0.0, 0.0, -1.0, 0.0, 0.0, -1.0, 0.0, -1.0, 0.0, 0.0, -1.0, 0.0, 0.0, -1.0, 0.0, 0.0, -1.0, 0.0, 0.0, -1.0, 0.0, 0.0, -1.0, 0.0, 0.0, -1.0, 0.0, 0.0, -1.0, 0.0, 0.0, 0.0, 1.0, 0.0, 0.0, 1.0, 0.0, 0.0, 1.0, 0.0, 0.0, 1.0, 0.0, 1.0, 0.0, 0.0, 1.0, 0.0, 0.0, 1.0, 0.0, 0.0, 1.0, 0.0, 0.0, 1.0, 0.0, 0.0, 1.0, 0.0, 0.0, 1.0, 0.0, 0.0, 1.0, 0.0, 0.0, -0.7071, 0.7071, 0.0, -0.7071, 0.7071, 0.0, -0.7071, 0.7071, 0.0, -0.7071, 0.7071, 0.0, 0.0, -1.0, 0.0, 0.0, -1.0, 0.0, 0.0, -1.0, 0.0, 0.0, -1.0, 0.0, 0.0, -1.0, 0.0, 0.0, -1.0, 0.0, 0.0, -1.0, 0.0, 0.0, -1.0, 0.0, 0.0, -1.0, 0.0, 0.0, -1.0, 0.0, 0.0, -1.0, 0.0, 0.0, -1.0, 0.0, 1.0, 0.0, 0.0, 1.0, 0.0, 0.0, 1.0, 0.0, 0.0, 1.0, 0.0, 0.0, 0.0, 1.0, 0.0, 0.0, 1.0, 0.0, 0.0, 1.0, 0.0, 0.0, 1.0, 0.0, 0.0, -1.0, 0.0, 0.0, -1.0, 0.0, 0.0, -1.0, 0.0, 0.0, -1.0, 0.0, 1.0, 0.0, 0.0, 1.0, 0.0, 0.0, 1.0, 0.0, 0.0, 1.0, 0.0, 0.0, 0.0, 1.0, 0.0, 0.0, 1.0, 0.0, 0.0, 1.0, 0.0, 0.0, 1.0, 0.0, 0.0, 1.0, 0.0, 0.0, 1.0, 0.0, 0.0, 1.0, 0.0, 0.0, 1.0, 0.0, 0.0, -1.0, 0.0, 0.0, -1.0, 0.0, 0.0, -1.0, 0.0, 0.0, -1.0, 0.0, 0.0, -1.0, 0.0, 0.0, -1.0, 0.0, 0.0, -1.0, 0.0, 0.0, -1.0, 0.0, -1.0, 0.0, 0.0, -1.0, 0.0, 0.0, -1.0, 0.0, 0.0, -1.0, 0.0, 0.0, 1.0, 0.0, 0.0, 1.0, 0.0, 0.0, 1.0, 0.0, 0.0, 1.0, 0.0, 0.0, -1.0, 0.0, 0.0, -1.0, 0.0, 0.0, -1.0, 0.0, 0.0, -1.0, 0.0, 0.0, 1.0, 0.0, 0.0, 1.0, 0.0, 0.0, 1.0, 0.0, 0.0, 1.0, 0.0, 0.0, 1.0, 0.0, 0.0, 1.0, 0.0, 0.0, 1.0, 0.0, 0.0, 1.0, 0.0, 0.0, 0.0, -1.0, 0.0, 0.0, -1.0, 0.0, 0.0, -1.0, 0.0, 0.0, -1.0, 0.0, 0.0, 1.0, 0.0, 0.0, 1.0, 0.0, 0.0, 1.0, 0.0, 0.0, 1.0, 0.0, -1.0, 0.0, 0.0, -1.0, 0.0, 0.0, -1.0, 0.0, 0.0, -1.0, 0.0, 0.0, 1.0, 0.0, 0.0, 1.0, 0.0, 0.0, 1.0, 0.0, 0.0, 1.0, 0.0, 0.0, 0.0, -1.0, 0.0, 0.0, -1.0, 0.0, 0.0, -1.0, 0.0, 0.0, -1.0, 0.0, 0.0, 1.0, 0.0, 0.0, 1.0, 0.0, 0.0, 1.0, 0.0, 0.0, 1.0, 0.0, 1.0, 0.0, 0.0, 1.0, 0.0, 0.0, 1.0, 0.0, 0.0, 1.0, 0.0, 0.0, 0.0, -1.0, 0.0, 0.0, -1.0, 0.0, 0.0, -1.0, 0.0, 0.0, -1.0, 0.0, 0.0, -1.0, 0.0, 0.0, -1.0, 0.0, 0.0, -1.0, 0.0, 0.0, -1.0, 0.0, 1.0, 0.0, 0.0, 1.0, 0.0, 0.0, 1.0, 0.0, 0.0, 1.0, 0.0, 0.0, 0.0, 1.0, 0.0, 0.0, 1.0, 0.0, 0.0, 1.0, 0.0, 0.0, 1.0, 0.0, -1.0, 0.0, 0.0, -1.0, 0.0, 0.0, -1.0, 0.0, 0.0, -1.0, 0.0, 0.0, 0.0, -1.0, 0.0, 0.0, -1.0, 0.0, 0.0, -1.0, 0.0, 0.0, -1.0, 0.0, 1.0, 0.0, 0.0, 1.0, 0.0, 0.0, 1.0, 0.0, 0.0, 1.0, 0.0, 0.0, 1.0, 0.0, 0.0, 1.0, 0.0, 0.0, 1.0, 0.0, 0.0, 1.0, 0.0, 0.0, 1.0, 0.0, 0.0, 1.0, 0.0, 0.0, 1.0, 0.0, 0.0, 1.0, 0.0, 0.0, 0.0, -1.0, 0.0, 0.0, -1.0, 0.0, 0.0, -1.0, 0.0, 0.0, -1.0, 0.0, 0.0, 1.0, 0.0, 0.0, 1.0, 0.0, 0.0, 1.0, 0.0, 0.0, 1.0, 0.0, -1.0, 0.0, 0.0, -1.0, 0.0, 0.0, -1.0, 0.0, 0.0, -1.0, 0.0, 0.0, 0.0, 1.0, 0.0, 0.0, 1.0, 0.0, 0.0, 1.0, 0.0, 0.0, 1.0, 0.0, 0.0, -1.0, 0.0, 0.0, -1.0, 0.0, 0.0, -1.0, 0.0, 0.0, -1.0, 0.0, 0.0, 1.0, 0.0, 0.0, 1.0, 0.0, 0.0, 1.0, 0.0, 0.0, 1.0, 0.0, 0.0, -1.0, 0.0, 0.0, -1.0, 0.0, 0.0, -1.0, 0.0, 0.0, -1.0, 0.0, 0.0, 1.0, 0.0, 0.0, 1.0, 0.0, 0.0, 1.0, 0.0, 0.0, 1.0, 0.0, -1.0, 0.0, 0.0, -1.0, 0.0, 0.0, -1.0, 0.0, 0.0, -1.0, 0.0, 0.0, 0.0, 0.0, -1.0, 0.0, 0.0, -1.0, 0.0, 0.0, -1.0, 0.0, 0.0, -1.0, 0.0, 0.0, -1.0, 0.0, 0.0, -1.0, 0.0, 0.0, -1.0, 0.0, 0.0, -1.0, -1.0, 0.0, 0.0, -1.0, 0.0, 0.0, -1.0, 0.0, 0.0, -1.0, 0.0, 0.0, 0.0, -1.0, 0.0, 0.0, -1.0, 0.0, 0.0, -1.0, 0.0, 0.0, -1.0, 0.0, 0.0, 1.0, 0.0, 0.0, 1.0, 0.0, 0.0, 1.0, 0.0, 0.0, 1.0, 0.0, 0.0, 0.0, -1.0, 0.0, 0.0, -1.0, 0.0, 0.0, -1.0, 0.0, 0.0, -1.0, -1.0, 0.0, 0.0, -1.0, 0.0, 0.0, -1.0, 0.0, 0.0, -1.0, 0.0, 0.0, 0.0, 0.0, -1.0, 0.0, 0.0, -1.0, 0.0, 0.0, -1.0, 0.0, 0.0, -1.0, -1.0, 0.0, 0.0, -1.0, 0.0, 0.0, -1.0, 0.0, 0.0, -1.0, 0.0, 0.0, 0.0, 0.0, -1.0, 0.0, 0.0, -1.0, 0.0, 0.0, -1.0, 0.0, 0.0, -1.0, 1.0, 0.0, 0.0, 1.0, 0.0, 0.0, 1.0, 0.0, 0.0, 1.0, 0.0, 0.0, 0.0, 0.0, -1.0, 0.0, 0.0, -1.0, 0.0, 0.0, -1.0, 0.0, 0.0, -1.0, 0.0, 0.0, 1.0, 0.0, 0.0, 1.0, 0.0, 0.0, 1.0, 0.0, 0.0, 1.0, 0.0, 0.0, 1.0, 0.0, 0.0, -1.0, 0.0, 0.0, -1.0, 0.0, 0.0, -1.0, 0.0, 0.0, -1.0, 0.0, 0.0, 1.0, 0.0, 0.0, 1.0, 0.0, 0.0, 1.0, 0.0, 0.0, 1.0, 0.0, 0.0, 1.0, 0.0, 0.0, 1.0, 0.0, 0.0, 1.0, 0.0, 0.0, 1.0, 0.0, 0.0, 1.0, 0.0, 0.0, 1.0, 0.0, 0.0, 1.0, 0.0, 0.0, 1.0, 0.0, 0.0, 1.0, 0.0, 0.0, 1.0, 0.0, 0.0, 1.0, 0.0, 0.0, 1.0, 0.0, 0.0, 1.0, 0.0, 0.0, 1.0, 0.0, 0.0, 1.0, 0.0, 0.0, 1.0, 0.0, 0.0, -1.0, 0.0, 0.0, -1.0, 0.0, 0.0, -1.0, 0.0, 0.0, -1.0, 0.0, 0.0, 1.0, 0.0, 0.0, 1.0, 0.0, 0.0, 1.0, 0.0, 0.0, 1.0, 0.0, 0.0, 1.0, 0.0, 0.0, 1.0, 0.0, 0.0, 1.0, 0.0, 0.0, 1.0, 0.0, 0.0, 1.0, 0.0, 0.0, 1.0, 0.0, 0.0, 1.0, 0.0, 0.0, 1.0, 0.0, 0.0, -1.0, 0.0, 0.0, -1.0, 0.0, 0.0, -1.0, 0.0, 0.0, -1.0, 0.0, 0.0, 1.0, 0.0, 0.0, 1.0, 0.0, 0.0, 1.0, 0.0, 0.0, 1.0, 0.0, 0.0, -1.0, 0.0, 0.0, -1.0, 0.0, 0.0, -1.0, 0.0, 0.0, -1.0, 0.0, 0.0, 1.0, 0.0, 0.0, 1.0, 0.0, 0.0, 1.0, 0.0, 0.0, 1.0, 0.0, 0.0, -1.0, 0.0, 0.0, -1.0, 0.0, 0.0, -1.0, 0.0, 0.0, -1.0, 0.0, 0.0, 1.0, 0.0, 0.0, 1.0, 0.0, 0.0, 1.0, 0.0, 0.0, 1.0, 0.0, 0.0, -1.0, 0.0, 0.0, -1.0, 0.0, 0.0, -1.0, 0.0, 0.0, -1.0, 0.0, 0.0, 1.0, 0.0, 0.0, 1.0, 0.0, 0.0, 1.0, 0.0, 0.0, 1.0, 0.0, 0.0, -1.0, 0.0, 0.0, -1.0, 0.0, 0.0, -1.0, 0.0, 0.0, -1.0, 0.0, 0.0, 1.0, 0.0, 0.0, 1.0, 0.0, 0.0, 1.0, 0.0, 0.0, 1.0, 0.0, 0.0, -1.0, 0.0, 0.0, -1.0, 0.0, 0.0, -1.0, 0.0, 0.0, -1.0, 0.0, 0.0, 1.0, 0.0, 0.0, 1.0, 0.0, 0.0, 1.0, 0.0, 0.0, 1.0, 0.0, 0.0, -1.0, 0.0, 0.0, -1.0, 0.0, 0.0, -1.0, 0.0, 0.0, -1.0, 0.0, 0.0, 1.0, 0.0, 0.0, 1.0, 0.0, 0.0, 1.0, 0.0, 0.0, 1.0, 0.0, 0.0, -1.0, 0.0, 0.0, -1.0, 0.0, 0.0, -1.0, 0.0, 0.0, -1.0, 0.0, 0.0, -1.0, 0.0, 0.0, 1.0, 0.0, 0.0, 1.0, 0.0, 0.0, 1.0, 0.0, 0.0, 1.0, 0.1951, 0.9808, 0.0, 0.1951, 0.9808, 0.0, 0.3827, 0.9239, 0.0, 0.3827, 0.9239, 0.0, 0.8315, -0.5556, 0.0, 0.8315, -0.5556, 0.0, 0.7071, -0.7071, 0.0, 0.7071, -0.7071, 0.0, 0.9239, -0.3827, 0.0, 0.9239, -0.3827, 0.0, 0.8315, -0.5556, 0.0, 0.8315, -0.5556, 0.0, 0.9808, -0.1951, 0.0, 0.9808, -0.1951, 0.0, 0.9239, -0.3827, 0.0, 0.9239, -0.3827, 0.0, 0.7071, -0.7071, 0.0, 0.7071, -0.7071, 0.0, 0.5556, -0.8315, 0.0, 0.5556, -0.8315, 0.0, 1.0, -2.002e-07, 0.0, 1.0, -2.002e-07, 0.0, 0.9808, -0.1951, 0.0, 0.9808, -0.1951, 0.0, 0.9808, 0.1951, 0.0, 0.9808, 0.1951, 0.0, 1.0, -2.002e-07, 0.0, 1.0, -2.002e-07, 0.0, -0.1951, 0.9808, 0.0, -0.1951, 0.9808, 0.0, 1.668e-07, 1.0, 0.0, 1.668e-07, 1.0, 0.0, -3.315e-08, 0.0, -1.0, -3.315e-08, 0.0, -1.0, -3.315e-08, 0.0, -1.0, -3.315e-08, 0.0, -1.0, -3.315e-08, 0.0, -1.0, -3.315e-08, 0.0, -1.0, -3.315e-08, 0.0, -1.0, -3.315e-08, 0.0, -1.0, -3.315e-08, 0.0, -1.0, -3.315e-08, 0.0, -1.0, -3.315e-08, 0.0, -1.0, -3.315e-08, 0.0, -1.0, -3.315e-08, 0.0, -1.0, -3.315e-08, 0.0, -1.0, -3.315e-08, 0.0, -1.0, -3.315e-08, 0.0, -1.0, -3.315e-08, 0.0, -1.0, -3.315e-08, 0.0, -1.0, -3.315e-08, 0.0, -1.0, -3.315e-08, 0.0, -1.0, -3.315e-08, 0.0, -1.0, -3.315e-08, 0.0, -1.0, -3.315e-08, 0.0, -1.0, -3.315e-08, 0.0, -1.0, -3.315e-08, 0.0, -1.0, -3.315e-08, 0.0, -1.0, -3.315e-08, 0.0, -1.0, -3.315e-08, 0.0, -1.0, -3.315e-08, 0.0, -1.0, -3.315e-08, 0.0, -1.0, -3.315e-08, 0.0, -1.0, -3.315e-08, 0.0, -1.0, 0.3827, 0.9239, 0.0, 0.3827, 0.9239, 0.0, 0.5556, 0.8315, 0.0, 0.5556, 0.8315, 0.0, -0.3827, 0.9239, 0.0, -0.3827, 0.9239, 0.0, -0.1951, 0.9808, 0.0, -0.1951, 0.9808, 0.0, 1.668e-07, 1.0, 0.0, 1.668e-07, 1.0, 0.0, 0.1951, 0.9808, 0.0, 0.1951, 0.9808, 0.0, -1.392e-07, 0.0, 1.0, -1.392e-07, 0.0, 1.0, -1.392e-07, 0.0, 1.0, -1.392e-07, 0.0, 1.0, -1.392e-07, 0.0, 1.0, -1.392e-07, 0.0, 1.0, -1.392e-07, 0.0, 1.0, -1.392e-07, 0.0, 1.0, -1.392e-07, 0.0, 1.0, -1.392e-07, 0.0, 1.0, -1.392e-07, 0.0, 1.0, -1.392e-07, 0.0, 1.0, -1.392e-07, 0.0, 1.0, -1.392e-07, 0.0, 1.0, -1.392e-07, 0.0, 1.0, -1.392e-07, 0.0, 1.0, -1.392e-07, 0.0, 1.0, -1.392e-07, 0.0, 1.0, -1.392e-07, 0.0, 1.0, -1.392e-07, 0.0, 1.0, -1.392e-07, 0.0, 1.0, -1.392e-07, 0.0, 1.0, -1.392e-07, 0.0, 1.0, -1.392e-07, 0.0, 1.0, -1.392e-07, 0.0, 1.0, -1.392e-07, 0.0, 1.0, -1.392e-07, 0.0, 1.0, -1.392e-07, 0.0, 1.0, -1.392e-07, 0.0, 1.0, -1.392e-07, 0.0, 1.0, -1.392e-07, 0.0, 1.0, -1.392e-07, 0.0, 1.0, -0.5556, 0.8315, 0.0, -0.5556, 0.8315, 0.0, -0.3827, 0.9239, 0.0, -0.3827, 0.9239, 0.0, 0.9239, 0.3827, 0.0, 0.9239, 0.3827, 0.0, 0.9808, 0.1951, 0.0, 0.9808, 0.1951, 0.0, 0.8315, 0.5556, 0.0, 0.8315, 0.5556, 0.0, 0.9239, 0.3827, 0.0, 0.9239, 0.3827, 0.0, -0.7071, 0.7071, 0.0, -0.7071, 0.7071, 0.0, -0.5556, 0.8315, 0.0, -0.5556, 0.8315, 0.0, 0.7071, 0.7071, 0.0, 0.7071, 0.7071, 0.0, 0.8315, 0.5556, 0.0, 0.8315, 0.5556, 0.0, 0.5556, 0.8315, 0.0, 0.5556, 0.8315, 0.0, 0.7071, 0.7071, 0.0, 0.7071, 0.7071, 0.0, -0.8315, 0.5556, 0.0, -0.8315, 0.5556, 0.0, -0.7071, 0.7071, 0.0, -0.7071, 0.7071, 0.0, -0.9239, 0.3827, 0.0, -0.9239, 0.3827, 0.0, -0.8315, 0.5556, 0.0, -0.8315, 0.5556, 0.0, -0.9808, 0.1951, 0.0, -0.9808, 0.1951, 0.0, -0.9239, 0.3827, 0.0, -0.9239, 0.3827, 0.0, -1.0, -2.002e-07, 0.0, -1.0, -2.002e-07, 0.0, -0.9808, 0.1951, 0.0, -0.9808, 0.1951, 0.0, -0.9808, -0.1951, 0.0, -0.9808, -0.1951, 0.0, -1.0, -2.002e-07, 0.0, -1.0, -2.002e-07, 0.0, -0.9239, -0.3827, 0.0, -0.9239, -0.3827, 0.0, -0.9808, -0.1951, 0.0, -0.9808, -0.1951, 0.0, -0.8315, -0.5556, 0.0, -0.8315, -0.5556, 0.0, -0.9239, -0.3827, 0.0, -0.9239, -0.3827, 0.0, -0.7071, -0.7071, 0.0, -0.7071, -0.7071, 0.0, -0.8315, -0.5556, 0.0, -0.8315, -0.5556, 0.0, -0.5556, -0.8315, 0.0, -0.5556, -0.8315, 0.0, -0.7071, -0.7071, 0.0, -0.7071, -0.7071, 0.0, -0.3827, -0.9239, 0.0, -0.3827, -0.9239, 0.0, -0.5556, -0.8315, 0.0, -0.5556, -0.8315, 0.0, -0.1951, -0.9808, 0.0, -0.1951, -0.9808, 0.0, -0.3827, -0.9239, 0.0, -0.3827, -0.9239, 0.0, 1.62e-07, -1.0, 0.0, 1.62e-07, -1.0, 0.0, -0.1951, -0.9808, 0.0, -0.1951, -0.9808, 0.0, 0.1951, -0.9808, 0.0, 0.1951, -0.9808, 0.0, 1.62e-07, -1.0, 0.0, 1.62e-07, -1.0, 0.0, 0.3827, -0.9239, 0.0, 0.3827, -0.9239, 0.0, 0.1951, -0.9808, 0.0, 0.1951, -0.9808, 0.0, 0.5556, -0.8315, 0.0, 0.5556, -0.8315, 0.0, 0.3827, -0.9239, 0.0, 0.3827, -0.9239, 0.0])] * 3)])

# ---- objects
ob_shape_9_indexedfaceset = bpy.data.objects.new('SHAPE_9_IndexedFaceSet', me_shape_9_indexedfaceset_006)

# ---- transforms, parenting, visibility, modifiers, constraints
ob_shape_9_indexedfaceset.location = (0.0, 0.0, 0.0)
_m = ob_shape_9_indexedfaceset.modifiers.new('Bevel', 'BEVEL')
_m.width = 0.002
_m.width_pct = 0.002
_m.segments = 4

# ---- collection membership
col_collection.objects.link(ob_shape_9_indexedfaceset)

# ---- scene / render settings (as saved in the file)
scene.frame_start = 1; scene.frame_end = 250; scene.frame_set(1)
scene.render.engine = 'BLENDER_EEVEE_NEXT'
scene.cycles.sampling_pattern = 'TABULATED_SOBOL'
scene.cycles.use_light_tree = False
scene.view_settings.view_transform = 'Filmic'
bpy.context.view_layer.update()

# ---- added for rendering (the .blend has no active camera and no usable light): camera, sun
cam_auto = bpy.data.cameras.new('AutoCamera')
cam_auto.lens = 50.0
cam_auto.sensor_width = 36.0
cam_auto.clip_end = 1000.0
ob_auto_camera = bpy.data.objects.new('AutoCamera', cam_auto)
scene.collection.objects.link(ob_auto_camera)
ob_auto_camera.location = (3.95534, -4.7464, 3.42677)
ob_auto_camera.rotation_euler = (1.09748, -7.21219e-08, 0.694738)
scene.camera = ob_auto_camera
light_auto_sun = bpy.data.lights.new('AutoSun', 'SUN')
light_auto_sun.energy = 3.0
light_auto_sun.angle = 0.0523599
ob_auto_sun = bpy.data.objects.new('AutoSun', light_auto_sun)
scene.collection.objects.link(ob_auto_sun)
ob_auto_sun.rotation_euler = (0.872665, 0.174533, 0.523599)
bpy.context.view_layer.update()
